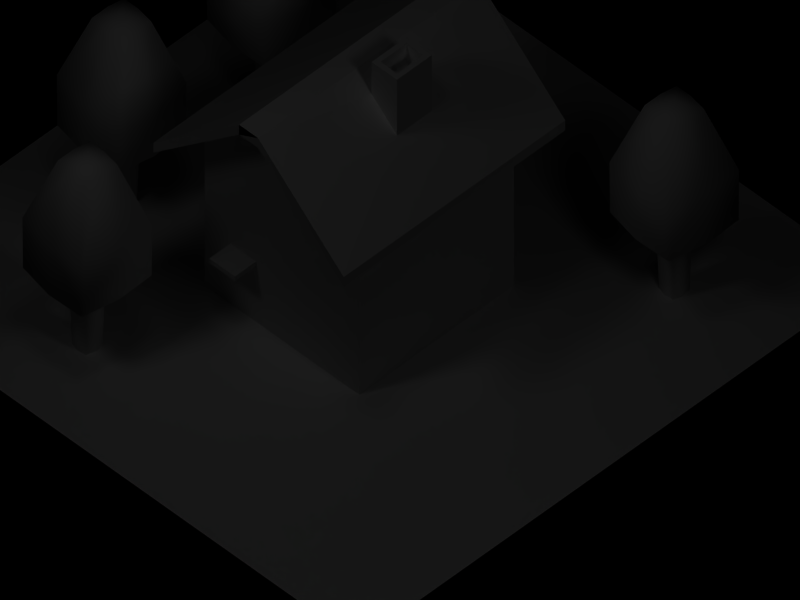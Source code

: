 # Source: residence.blend  (saved by Blender 2.34.0; exported with 4.5.12 LTS)
import bpy
from mathutils import Matrix  # noqa: F401  (used for matrix-valued properties, if any)

bpy.ops.wm.read_factory_settings(use_empty=True)
scene = bpy.context.scene
scene.name = '1'

# ---- collections
col_collection_1 = bpy.data.collections.new('Collection 1'); scene.collection.children.link(col_collection_1)

# ---- materials (node trees are filled in below, after node groups)
mat_tree = bpy.data.materials.new('Tree')
mat_tree.alpha_threshold = 0.0
mat_tree.preview_render_type = 'FLAT'
mat_tree.diffuse_color = (1.0, 1.0, 1.0, 1.0)
mat_tree.roughness = 0.5
mat_tree.specular_intensity = 0.08663
mat_tree.line_color = (0.0, 0.0, 0.0, 1.0)
mat_default = bpy.data.materials.new('default')
mat_default.alpha_threshold = 0.0
mat_default.preview_render_type = 'FLAT'
mat_default.diffuse_color = (1.0, 1.0, 1.0, 1.0)
mat_default.roughness = 0.5
mat_default.specular_intensity = 0.2979
mat_default.line_color = (0.0, 0.0, 0.0, 1.0)

# ---- material node trees

# ---- cameras
cam_camera_001 = bpy.data.cameras.new('Camera.001')
cam_camera_001.type = 'ORTHO'
cam_camera_001.passepartout_alpha = 0.2
cam_camera_001.clip_end = 100.0
cam_camera_001.lens = 35.0
cam_camera_001.ortho_scale = 7.314
cam_camera_001.show_passepartout = False
cam_camera_001.show_safe_areas = True
cam_camera_001.dof.focus_distance = 0.0
cam_camera_001.dof.aperture_fstop = 128.0
cam_camera = bpy.data.cameras.new('Camera')
cam_camera.passepartout_alpha = 0.2
cam_camera.clip_end = 100.0
cam_camera.lens = 35.0
cam_camera.ortho_scale = 7.314
cam_camera.show_passepartout = False
cam_camera.show_safe_areas = True
cam_camera.dof.focus_distance = 0.0
cam_camera.dof.aperture_fstop = 128.0

# ---- lights
light_lamp_006 = bpy.data.lights.new('Lamp.006', 'SPOT')
light_lamp_006.transmission_factor = 0.0
light_lamp_006.energy = 100.0
light_lamp_006.shadow_buffer_clip_start = 0.5
light_lamp_006.shadow_soft_size = 1.0
light_lamp_006.shadow_maximum_resolution = 0.006
light_lamp_006.use_absolute_resolution = True
light_lamp_006.cycles.use_multiple_importance_sampling = False
light_lamp_002 = bpy.data.lights.new('Lamp.002', 'POINT')
light_lamp_002.transmission_factor = 0.0
light_lamp_002.energy = 200.0
light_lamp_002.shadow_buffer_clip_start = 0.5
light_lamp_002.shadow_soft_size = 1.0
light_lamp_002.shadow_maximum_resolution = 0.006
light_lamp_002.use_absolute_resolution = True
light_lamp_002.cycles.use_multiple_importance_sampling = False
light_lamp_001 = bpy.data.lights.new('Lamp.001', 'POINT')
light_lamp_001.transmission_factor = 0.0
light_lamp_001.energy = 200.0
light_lamp_001.shadow_buffer_clip_start = 0.5
light_lamp_001.shadow_soft_size = 1.0
light_lamp_001.shadow_maximum_resolution = 0.006
light_lamp_001.use_absolute_resolution = True
light_lamp_001.cycles.use_multiple_importance_sampling = False
light_lamp = bpy.data.lights.new('Lamp', 'POINT')
light_lamp.transmission_factor = 0.0
light_lamp.energy = 100.0
light_lamp.shadow_buffer_clip_start = 0.5
light_lamp.shadow_soft_size = 1.0
light_lamp.shadow_maximum_resolution = 0.006
light_lamp.use_absolute_resolution = True
light_lamp.cycles.use_multiple_importance_sampling = False

# ---- meshes
me_cube_006 = bpy.data.meshes.new('Cube.006')
me_cube_006.from_pydata([(0.1491, 0.1242, -1.088), (0.1491, -0.1242, -1.088), (-0.09937, -0.1242, -1.088), (-0.09937, 0.1242, -1.088), (0.1785, 0.1536, 0.03149), (0.1785, -0.1536, 0.03149), (-0.1287, -0.1536, 0.03149), (-0.1287, 0.1536, 0.03149), (0.02487, 0.1604, -0.02208), (-0.1355, -4.796e-08, -0.02208), (0.02487, -0.1604, -0.02208), (0.1853, -1.604e-07, -0.02208), (0.1736, -1.039e-07, -1.141), (0.02487, -0.1487, -1.141), (-0.1238, -4.276e-08, -1.141), (0.02487, 0.1487, -1.141), (0.6252, -3.37e-07, 0.2655), (0.02487, -0.6004, 0.2655), (-0.5755, 9.588e-08, 0.2655), (0.02487, 0.6004, 0.2655), (-0.5166, 0.5415, 0.2695), (-0.5166, -0.5415, 0.2695), (0.5663, -0.5415, 0.2695), (0.5663, 0.5415, 0.2695), (0.5708, 0.5459, 1.107), (0.5708, -0.5459, 1.107), (-0.521, -0.5459, 1.107), (-0.521, 0.5459, 1.107), (0.02487, 0.605, 1.103), (-0.5801, 9.678e-08, 1.103), (0.02487, -0.605, 1.103), (0.6299, -3.407e-07, 1.103), (0.02487, -1.159e-07, 2.196), (0.2802, -2.066e-07, 2.123), (0.02487, -0.2553, 2.123), (-0.2304, -1.284e-08, 2.123), (0.02487, 0.2553, 2.123), (-0.2242, 0.2491, 2.102), (-0.2242, -0.2491, 2.102), (0.274, -0.2491, 2.102), (0.274, 0.2491, 2.102)], [], [(0, 4, 11), (1, 5, 10), (2, 6, 9), (3, 7, 8), (4, 0, 8), (8, 0, 15), (9, 7, 3), (9, 3, 14), (10, 6, 2), (10, 2, 13), (11, 5, 1), (11, 1, 12), (12, 0, 11), (13, 1, 10), (14, 2, 9), (15, 3, 8), (11, 4, 23, 16), (5, 11, 16, 22), (10, 5, 22, 17), (6, 10, 17, 21), (9, 6, 21, 18), (7, 9, 18, 20), (8, 7, 20, 19), (4, 8, 19, 23), (23, 19, 28, 24), (19, 20, 27, 28), (20, 18, 29, 27), (18, 21, 26, 29), (21, 17, 30, 26), (17, 22, 25, 30), (22, 16, 31, 25), (16, 23, 24, 31), (31, 24, 40, 33), (25, 31, 33, 39), (30, 25, 39, 34), (26, 30, 34, 38), (29, 26, 38, 35), (27, 29, 35, 37), (28, 27, 37, 36), (24, 28, 36, 40), (40, 36, 32, 33), (37, 35, 32, 36), (38, 34, 32, 35), (39, 33, 32, 34)])
me_cube_006.polygons.foreach_set('use_smooth', [True] * 44)
_uv = me_cube_006.uv_layers.new(name='UVMap')
_uv.uv.foreach_set('vector', [0.7266, 0.1406, 0.7266, 0.8281, 0.6172, 0.8516, 0.5078, 0.1406, 0.5078, 0.8281, 0.3984, 0.8516, 0.2891, 0.1406, 0.2891, 0.8281, 0.1797, 0.8516, 0.9453, 0.1406, 0.9453, 0.8281, 0.8359, 0.8516, 0.7266, 0.8281, 0.7266, 0.1406, 0.8359, 0.8516, 0.8359, 0.8516, 0.7266, 0.1406, 0.8359, 0.1172, 0.1797, 0.8516, 0.07031, 0.8281, 0.07031, 0.1406, 0.1797, 0.8516, 0.07031, 0.1406, 0.1797, 0.1172, 0.3984, 0.8516, 0.2891, 0.8281, 0.2891, 0.1406, 0.3984, 0.8516, 0.2891, 0.1406, 0.3984, 0.1172, 0.6172, 0.8516, 0.5078, 0.8281, 0.5078, 0.1406, 0.6172, 0.8516, 0.5078, 0.1406, 0.6172, 0.1172, 0.6172, 0.1172, 0.7266, 0.1406, 0.6172, 0.8516, 0.3984, 0.1172, 0.5078, 0.1406, 0.3984, 0.8516, 0.1797, 0.1172, 0.2891, 0.1406, 0.1797, 0.8516, 0.8359, 0.1172, 0.9453, 0.1406, 0.8359, 0.8516, -0.5781, -0.9414, 0.6328, -0.9102, 0.4023, -0.3906, -0.05078, -0.5039, -0.707, -0.8047, -0.5781, -0.9414, -0.05078, -0.5039, -0.4531, -0.3047, -1.027, -0.7734, -0.707, -0.8047, -0.4531, -0.3047, -0.8359, -0.3242, -1.211, -0.6797, -1.027, -0.7734, -0.8359, -0.3242, -1.164, -0.1484, 1.613, -0.7383, 1.828, -0.6797, 1.875, -0.1484, 1.543, -0.2695, 1.355, -0.7305, 1.613, -0.7383, 1.543, -0.2695, 1.195, -0.2188, 1.207, -0.8516, 1.355, -0.7305, 1.195, -0.2188, 0.8438, -0.4297, 0.6328, -0.9102, 1.207, -0.8516, 0.8438, -0.4297, 0.4023, -0.3906, 0.4023, -0.3906, 0.8438, -0.4297, 0.7539, 0.4922, 0.375, 0.4258, 0.8438, -0.4297, 1.195, -0.2188, 1.133, 0.5898, 0.7539, 0.4922, 1.195, -0.2188, 1.543, -0.2695, 1.512, 0.6641, 1.133, 0.5898, 1.543, -0.2695, 1.875, -0.1484, 1.898, 0.668, 1.512, 0.6641, -1.164, -0.1484, -0.8359, -0.3242, -0.7617, 0.6016, -1.145, 0.668, -0.8359, -0.3242, -0.4531, -0.3047, -0.3867, 0.5, -0.7617, 0.6016, -0.4531, -0.3047, -0.05078, -0.5039, -0.007812, 0.4297, -0.3867, 0.5, -0.05078, -0.5039, 0.4023, -0.3906, 0.375, 0.4258, -0.007812, 0.4297, -0.007812, 0.4297, 0.375, 0.4258, 0.3281, 1.594, 0.06641, 1.688, -0.3867, 0.5, -0.007812, 0.4297, 0.06641, 1.688, -0.2383, 1.656, -0.7617, 0.6016, -0.3867, 0.5, -0.2383, 1.656, -0.4922, 1.828, -1.145, 0.668, -0.7617, 0.6016, -0.4922, 1.828, -1.043, 1.836, 1.512, 0.6641, 1.898, 0.668, 1.996, 1.836, 1.309, 1.914, 1.133, 0.5898, 1.512, 0.6641, 1.309, 1.914, 0.9453, 1.738, 0.7539, 0.4922, 1.133, 0.5898, 0.9453, 1.738, 0.5703, 1.73, 0.375, 0.4258, 0.7539, 0.4922, 0.5703, 1.73, 0.3281, 1.594, 0.3281, 1.594, 0.5703, 1.73, 0.2031, 1.914, 0.06641, 1.688, 0.9453, 1.738, 1.309, 1.914, 0.2031, 1.914, 0.5703, 1.73, 1.996, 1.836, 2.547, 1.828, 0.2031, 1.914, 1.309, 1.914, -0.2383, 1.656, 0.06641, 1.688, 0.2031, 1.914, -0.4922, 1.828])
_ca = me_cube_006.color_attributes.new('Col', 'BYTE_COLOR', 'CORNER')
_ca.data.foreach_set('color', [1.0, 1.0, 1.0, 1.0, 1.0, 1.0, 1.0, 1.0, 1.0, 1.0, 1.0, 1.0, 1.0, 1.0, 1.0, 1.0, 1.0, 1.0, 1.0, 1.0, 1.0, 1.0, 1.0, 1.0, 1.0, 1.0, 1.0, 1.0, 1.0, 1.0, 1.0, 1.0, 1.0, 1.0, 1.0, 1.0, 1.0, 1.0, 1.0, 1.0, 1.0, 1.0, 1.0, 1.0, 1.0, 1.0, 1.0, 1.0, 1.0, 1.0, 1.0, 1.0, 1.0, 1.0, 1.0, 1.0, 1.0, 1.0, 1.0, 1.0, 1.0, 1.0, 1.0, 1.0, 1.0, 1.0, 1.0, 1.0, 1.0, 1.0, 1.0, 1.0, 1.0, 1.0, 1.0, 1.0, 1.0, 1.0, 1.0, 1.0, 1.0, 1.0, 1.0, 1.0, 1.0, 1.0, 1.0, 1.0, 1.0, 1.0, 1.0, 1.0, 1.0, 1.0, 1.0, 1.0, 1.0, 1.0, 1.0, 1.0, 1.0, 1.0, 1.0, 1.0, 1.0, 1.0, 1.0, 1.0, 1.0, 1.0, 1.0, 1.0, 1.0, 1.0, 1.0, 1.0, 1.0, 1.0, 1.0, 1.0, 1.0, 1.0, 1.0, 1.0, 1.0, 1.0, 1.0, 1.0, 1.0, 1.0, 1.0, 1.0, 1.0, 1.0, 1.0, 1.0, 1.0, 1.0, 1.0, 1.0, 1.0, 1.0, 1.0, 1.0, 1.0, 1.0, 1.0, 1.0, 1.0, 1.0, 1.0, 1.0, 1.0, 1.0, 1.0, 1.0, 1.0, 1.0, 1.0, 1.0, 1.0, 1.0, 1.0, 1.0, 1.0, 1.0, 1.0, 1.0, 1.0, 1.0, 1.0, 1.0, 1.0, 1.0, 1.0, 1.0, 1.0, 1.0, 1.0, 1.0, 1.0, 1.0, 1.0, 1.0, 1.0, 1.0, 1.0, 1.0, 1.0, 1.0, 1.0, 1.0, 1.0, 1.0, 1.0, 1.0, 1.0, 1.0, 1.0, 1.0, 1.0, 1.0, 1.0, 1.0, 1.0, 1.0, 1.0, 1.0, 1.0, 1.0, 1.0, 1.0, 1.0, 1.0, 1.0, 1.0, 1.0, 1.0, 1.0, 1.0, 1.0, 1.0, 1.0, 1.0, 1.0, 1.0, 1.0, 1.0, 1.0, 1.0, 1.0, 1.0, 1.0, 1.0, 1.0, 1.0, 1.0, 1.0, 1.0, 1.0, 1.0, 1.0, 1.0, 1.0, 1.0, 1.0, 1.0, 1.0, 1.0, 1.0, 1.0, 1.0, 1.0, 1.0, 1.0, 1.0, 1.0, 1.0, 1.0, 1.0, 1.0, 1.0, 1.0, 1.0, 1.0, 1.0, 1.0, 1.0, 1.0, 1.0, 1.0, 1.0, 1.0, 1.0, 1.0, 1.0, 1.0, 1.0, 1.0, 1.0, 1.0, 1.0, 1.0, 1.0, 1.0, 1.0, 1.0, 1.0, 1.0, 1.0, 1.0, 1.0, 1.0, 1.0, 1.0, 1.0, 1.0, 1.0, 1.0, 1.0, 1.0, 1.0, 1.0, 1.0, 1.0, 1.0, 1.0, 1.0, 1.0, 1.0, 1.0, 1.0, 1.0, 1.0, 1.0, 1.0, 1.0, 1.0, 1.0, 1.0, 1.0, 1.0, 1.0, 1.0, 1.0, 1.0, 1.0, 1.0, 1.0, 1.0, 1.0, 1.0, 1.0, 1.0, 1.0, 1.0, 1.0, 1.0, 1.0, 1.0, 1.0, 1.0, 1.0, 1.0, 1.0, 1.0, 1.0, 1.0, 1.0, 1.0, 1.0, 1.0, 1.0, 1.0, 1.0, 1.0, 1.0, 1.0, 1.0, 1.0, 1.0, 1.0, 1.0, 1.0, 1.0, 1.0, 1.0, 1.0, 1.0, 1.0, 1.0, 1.0, 1.0, 1.0, 1.0, 1.0, 1.0, 1.0, 1.0, 1.0, 1.0, 1.0, 1.0, 1.0, 1.0, 1.0, 1.0, 1.0, 1.0, 1.0, 1.0, 1.0, 1.0, 1.0, 1.0, 1.0, 1.0, 1.0, 1.0, 1.0, 1.0, 1.0, 1.0, 1.0, 1.0, 1.0, 1.0, 1.0, 1.0, 1.0, 1.0, 1.0, 1.0, 1.0, 1.0, 1.0, 1.0, 1.0, 1.0, 1.0, 1.0, 1.0, 1.0, 1.0, 1.0, 1.0, 1.0, 1.0, 1.0, 1.0, 1.0, 1.0, 1.0, 1.0, 1.0, 1.0, 1.0, 1.0, 1.0, 1.0, 1.0, 1.0, 1.0, 1.0, 1.0, 1.0, 1.0, 1.0, 1.0, 1.0, 1.0, 1.0, 1.0, 1.0, 1.0, 1.0, 1.0, 1.0, 1.0, 1.0, 1.0, 1.0, 1.0, 1.0, 1.0, 1.0, 1.0, 1.0, 1.0, 1.0, 1.0, 1.0, 1.0, 1.0, 1.0, 1.0, 1.0, 1.0, 1.0, 1.0, 1.0, 1.0, 1.0, 1.0, 1.0, 1.0, 1.0, 1.0, 1.0, 1.0, 1.0, 1.0, 1.0, 1.0, 1.0, 1.0, 1.0, 1.0, 1.0, 1.0, 1.0, 1.0, 1.0, 1.0, 1.0, 1.0, 1.0, 1.0, 1.0, 1.0, 1.0, 1.0, 1.0, 1.0, 1.0, 1.0, 1.0, 1.0, 1.0, 1.0, 1.0, 1.0, 1.0, 1.0, 1.0, 1.0, 1.0, 1.0, 1.0, 1.0, 1.0, 1.0, 1.0, 1.0, 1.0, 1.0, 1.0, 1.0, 1.0, 1.0, 1.0, 1.0, 1.0, 1.0, 1.0, 1.0, 1.0, 1.0, 1.0, 1.0, 1.0, 1.0, 1.0, 1.0, 1.0, 1.0, 1.0, 1.0, 1.0, 1.0, 1.0, 1.0, 1.0, 1.0, 1.0, 1.0, 1.0, 1.0, 1.0, 1.0, 1.0, 1.0, 1.0, 1.0, 1.0, 1.0, 1.0, 1.0, 1.0, 1.0, 1.0, 1.0, 1.0, 1.0, 1.0, 1.0, 1.0, 1.0, 1.0, 1.0, 1.0, 1.0, 1.0, 1.0, 1.0, 1.0, 1.0, 1.0, 1.0, 1.0, 1.0, 1.0, 1.0, 1.0, 1.0, 1.0, 1.0, 1.0, 1.0, 1.0, 1.0, 1.0, 1.0, 1.0, 1.0, 1.0, 1.0, 1.0, 1.0, 1.0, 1.0, 1.0, 1.0, 1.0, 1.0, 1.0, 1.0, 1.0, 1.0, 1.0, 1.0, 1.0, 1.0, 1.0, 1.0, 1.0, 1.0, 1.0, 1.0, 1.0])
me_cube_006.materials.append(mat_tree)
me_cube_006.use_remesh_preserve_volume = False
me_cube_006.use_remesh_preserve_attributes = False
me_cube_006.use_mirror_vertex_groups = False
me_cube_006.update()
me_cube_005 = bpy.data.meshes.new('Cube.005')
me_cube_005.from_pydata([(0.1491, 0.1242, -1.088), (0.1491, -0.1242, -1.088), (-0.09937, -0.1242, -1.088), (-0.09937, 0.1242, -1.088), (0.1785, 0.1536, 0.03149), (0.1785, -0.1536, 0.03149), (-0.1287, -0.1536, 0.03149), (-0.1287, 0.1536, 0.03149), (0.02487, 0.1604, -0.02208), (-0.1355, -4.796e-08, -0.02208), (0.02487, -0.1604, -0.02208), (0.1853, -1.604e-07, -0.02208), (0.1736, -1.039e-07, -1.141), (0.02487, -0.1487, -1.141), (-0.1238, -4.276e-08, -1.141), (0.02487, 0.1487, -1.141), (0.6252, -3.37e-07, 0.2655), (0.02487, -0.6004, 0.2655), (-0.5755, 9.588e-08, 0.2655), (0.02487, 0.6004, 0.2655), (-0.5166, 0.5415, 0.2695), (-0.5166, -0.5415, 0.2695), (0.5663, -0.5415, 0.2695), (0.5663, 0.5415, 0.2695), (0.5708, 0.5459, 1.107), (0.5708, -0.5459, 1.107), (-0.521, -0.5459, 1.107), (-0.521, 0.5459, 1.107), (0.02487, 0.605, 1.103), (-0.5801, 9.678e-08, 1.103), (0.02487, -0.605, 1.103), (0.6299, -3.407e-07, 1.103), (0.02487, -1.159e-07, 2.196), (0.2802, -2.066e-07, 2.123), (0.02487, -0.2553, 2.123), (-0.2304, -1.284e-08, 2.123), (0.02487, 0.2553, 2.123), (-0.2242, 0.2491, 2.102), (-0.2242, -0.2491, 2.102), (0.274, -0.2491, 2.102), (0.274, 0.2491, 2.102)], [], [(0, 4, 11), (1, 5, 10), (2, 6, 9), (3, 7, 8), (4, 0, 8), (8, 0, 15), (9, 7, 3), (9, 3, 14), (10, 6, 2), (10, 2, 13), (11, 5, 1), (11, 1, 12), (12, 0, 11), (13, 1, 10), (14, 2, 9), (15, 3, 8), (11, 4, 23, 16), (5, 11, 16, 22), (10, 5, 22, 17), (6, 10, 17, 21), (9, 6, 21, 18), (7, 9, 18, 20), (8, 7, 20, 19), (4, 8, 19, 23), (23, 19, 28, 24), (19, 20, 27, 28), (20, 18, 29, 27), (18, 21, 26, 29), (21, 17, 30, 26), (17, 22, 25, 30), (22, 16, 31, 25), (16, 23, 24, 31), (31, 24, 40, 33), (25, 31, 33, 39), (30, 25, 39, 34), (26, 30, 34, 38), (29, 26, 38, 35), (27, 29, 35, 37), (28, 27, 37, 36), (24, 28, 36, 40), (40, 36, 32, 33), (37, 35, 32, 36), (38, 34, 32, 35), (39, 33, 32, 34)])
me_cube_005.polygons.foreach_set('use_smooth', [True] * 44)
_uv = me_cube_005.uv_layers.new(name='UVMap')
_uv.uv.foreach_set('vector', [0.7266, 0.1406, 0.7266, 0.8281, 0.6172, 0.8516, 0.5078, 0.1406, 0.5078, 0.8281, 0.3984, 0.8516, 0.2891, 0.1406, 0.2891, 0.8281, 0.1797, 0.8516, 0.9453, 0.1406, 0.9453, 0.8281, 0.8359, 0.8516, 0.7266, 0.8281, 0.7266, 0.1406, 0.8359, 0.8516, 0.8359, 0.8516, 0.7266, 0.1406, 0.8359, 0.1172, 0.1797, 0.8516, 0.07031, 0.8281, 0.07031, 0.1406, 0.1797, 0.8516, 0.07031, 0.1406, 0.1797, 0.1172, 0.3984, 0.8516, 0.2891, 0.8281, 0.2891, 0.1406, 0.3984, 0.8516, 0.2891, 0.1406, 0.3984, 0.1172, 0.6172, 0.8516, 0.5078, 0.8281, 0.5078, 0.1406, 0.6172, 0.8516, 0.5078, 0.1406, 0.6172, 0.1172, 0.6172, 0.1172, 0.7266, 0.1406, 0.6172, 0.8516, 0.3984, 0.1172, 0.5078, 0.1406, 0.3984, 0.8516, 0.1797, 0.1172, 0.2891, 0.1406, 0.1797, 0.8516, 0.8359, 0.1172, 0.9453, 0.1406, 0.8359, 0.8516, -0.5781, -0.9414, 0.6328, -0.9102, 0.4023, -0.3906, -0.05078, -0.5039, -0.707, -0.8047, -0.5781, -0.9414, -0.05078, -0.5039, -0.4531, -0.3047, -1.027, -0.7734, -0.707, -0.8047, -0.4531, -0.3047, -0.8359, -0.3242, -1.211, -0.6797, -1.027, -0.7734, -0.8359, -0.3242, -1.164, -0.1484, 1.613, -0.7383, 1.828, -0.6797, 1.875, -0.1484, 1.543, -0.2695, 1.355, -0.7305, 1.613, -0.7383, 1.543, -0.2695, 1.195, -0.2188, 1.207, -0.8516, 1.355, -0.7305, 1.195, -0.2188, 0.8438, -0.4297, 0.6328, -0.9102, 1.207, -0.8516, 0.8438, -0.4297, 0.4023, -0.3906, 0.4023, -0.3906, 0.8438, -0.4297, 0.7539, 0.4922, 0.375, 0.4258, 0.8438, -0.4297, 1.195, -0.2188, 1.133, 0.5898, 0.7539, 0.4922, 1.195, -0.2188, 1.543, -0.2695, 1.512, 0.6641, 1.133, 0.5898, 1.543, -0.2695, 1.875, -0.1484, 1.898, 0.668, 1.512, 0.6641, -1.164, -0.1484, -0.8359, -0.3242, -0.7617, 0.6016, -1.145, 0.668, -0.8359, -0.3242, -0.4531, -0.3047, -0.3867, 0.5, -0.7617, 0.6016, -0.4531, -0.3047, -0.05078, -0.5039, -0.007812, 0.4297, -0.3867, 0.5, -0.05078, -0.5039, 0.4023, -0.3906, 0.375, 0.4258, -0.007812, 0.4297, -0.007812, 0.4297, 0.375, 0.4258, 0.3281, 1.594, 0.06641, 1.688, -0.3867, 0.5, -0.007812, 0.4297, 0.06641, 1.688, -0.2383, 1.656, -0.7617, 0.6016, -0.3867, 0.5, -0.2383, 1.656, -0.4922, 1.828, -1.145, 0.668, -0.7617, 0.6016, -0.4922, 1.828, -1.043, 1.836, 1.512, 0.6641, 1.898, 0.668, 1.996, 1.836, 1.309, 1.914, 1.133, 0.5898, 1.512, 0.6641, 1.309, 1.914, 0.9453, 1.738, 0.7539, 0.4922, 1.133, 0.5898, 0.9453, 1.738, 0.5703, 1.73, 0.375, 0.4258, 0.7539, 0.4922, 0.5703, 1.73, 0.3281, 1.594, 0.3281, 1.594, 0.5703, 1.73, 0.2031, 1.914, 0.06641, 1.688, 0.9453, 1.738, 1.309, 1.914, 0.2031, 1.914, 0.5703, 1.73, 1.996, 1.836, 2.547, 1.828, 0.2031, 1.914, 1.309, 1.914, -0.2383, 1.656, 0.06641, 1.688, 0.2031, 1.914, -0.4922, 1.828])
_ca = me_cube_005.color_attributes.new('Col', 'BYTE_COLOR', 'CORNER')
_ca.data.foreach_set('color', [1.0, 1.0, 1.0, 1.0, 1.0, 1.0, 1.0, 1.0, 1.0, 1.0, 1.0, 1.0, 1.0, 1.0, 1.0, 1.0, 1.0, 1.0, 1.0, 1.0, 1.0, 1.0, 1.0, 1.0, 1.0, 1.0, 1.0, 1.0, 1.0, 1.0, 1.0, 1.0, 1.0, 1.0, 1.0, 1.0, 1.0, 1.0, 1.0, 1.0, 1.0, 1.0, 1.0, 1.0, 1.0, 1.0, 1.0, 1.0, 1.0, 1.0, 1.0, 1.0, 1.0, 1.0, 1.0, 1.0, 1.0, 1.0, 1.0, 1.0, 1.0, 1.0, 1.0, 1.0, 1.0, 1.0, 1.0, 1.0, 1.0, 1.0, 1.0, 1.0, 1.0, 1.0, 1.0, 1.0, 1.0, 1.0, 1.0, 1.0, 1.0, 1.0, 1.0, 1.0, 1.0, 1.0, 1.0, 1.0, 1.0, 1.0, 1.0, 1.0, 1.0, 1.0, 1.0, 1.0, 1.0, 1.0, 1.0, 1.0, 1.0, 1.0, 1.0, 1.0, 1.0, 1.0, 1.0, 1.0, 1.0, 1.0, 1.0, 1.0, 1.0, 1.0, 1.0, 1.0, 1.0, 1.0, 1.0, 1.0, 1.0, 1.0, 1.0, 1.0, 1.0, 1.0, 1.0, 1.0, 1.0, 1.0, 1.0, 1.0, 1.0, 1.0, 1.0, 1.0, 1.0, 1.0, 1.0, 1.0, 1.0, 1.0, 1.0, 1.0, 1.0, 1.0, 1.0, 1.0, 1.0, 1.0, 1.0, 1.0, 1.0, 1.0, 1.0, 1.0, 1.0, 1.0, 1.0, 1.0, 1.0, 1.0, 1.0, 1.0, 1.0, 1.0, 1.0, 1.0, 1.0, 1.0, 1.0, 1.0, 1.0, 1.0, 1.0, 1.0, 1.0, 1.0, 1.0, 1.0, 1.0, 1.0, 1.0, 1.0, 1.0, 1.0, 1.0, 1.0, 1.0, 1.0, 1.0, 1.0, 1.0, 1.0, 1.0, 1.0, 1.0, 1.0, 1.0, 1.0, 1.0, 1.0, 1.0, 1.0, 1.0, 1.0, 1.0, 1.0, 1.0, 1.0, 1.0, 1.0, 1.0, 1.0, 1.0, 1.0, 1.0, 1.0, 1.0, 1.0, 1.0, 1.0, 1.0, 1.0, 1.0, 1.0, 1.0, 1.0, 1.0, 1.0, 1.0, 1.0, 1.0, 1.0, 1.0, 1.0, 1.0, 1.0, 1.0, 1.0, 1.0, 1.0, 1.0, 1.0, 1.0, 1.0, 1.0, 1.0, 1.0, 1.0, 1.0, 1.0, 1.0, 1.0, 1.0, 1.0, 1.0, 1.0, 1.0, 1.0, 1.0, 1.0, 1.0, 1.0, 1.0, 1.0, 1.0, 1.0, 1.0, 1.0, 1.0, 1.0, 1.0, 1.0, 1.0, 1.0, 1.0, 1.0, 1.0, 1.0, 1.0, 1.0, 1.0, 1.0, 1.0, 1.0, 1.0, 1.0, 1.0, 1.0, 1.0, 1.0, 1.0, 1.0, 1.0, 1.0, 1.0, 1.0, 1.0, 1.0, 1.0, 1.0, 1.0, 1.0, 1.0, 1.0, 1.0, 1.0, 1.0, 1.0, 1.0, 1.0, 1.0, 1.0, 1.0, 1.0, 1.0, 1.0, 1.0, 1.0, 1.0, 1.0, 1.0, 1.0, 1.0, 1.0, 1.0, 1.0, 1.0, 1.0, 1.0, 1.0, 1.0, 1.0, 1.0, 1.0, 1.0, 1.0, 1.0, 1.0, 1.0, 1.0, 1.0, 1.0, 1.0, 1.0, 1.0, 1.0, 1.0, 1.0, 1.0, 1.0, 1.0, 1.0, 1.0, 1.0, 1.0, 1.0, 1.0, 1.0, 1.0, 1.0, 1.0, 1.0, 1.0, 1.0, 1.0, 1.0, 1.0, 1.0, 1.0, 1.0, 1.0, 1.0, 1.0, 1.0, 1.0, 1.0, 1.0, 1.0, 1.0, 1.0, 1.0, 1.0, 1.0, 1.0, 1.0, 1.0, 1.0, 1.0, 1.0, 1.0, 1.0, 1.0, 1.0, 1.0, 1.0, 1.0, 1.0, 1.0, 1.0, 1.0, 1.0, 1.0, 1.0, 1.0, 1.0, 1.0, 1.0, 1.0, 1.0, 1.0, 1.0, 1.0, 1.0, 1.0, 1.0, 1.0, 1.0, 1.0, 1.0, 1.0, 1.0, 1.0, 1.0, 1.0, 1.0, 1.0, 1.0, 1.0, 1.0, 1.0, 1.0, 1.0, 1.0, 1.0, 1.0, 1.0, 1.0, 1.0, 1.0, 1.0, 1.0, 1.0, 1.0, 1.0, 1.0, 1.0, 1.0, 1.0, 1.0, 1.0, 1.0, 1.0, 1.0, 1.0, 1.0, 1.0, 1.0, 1.0, 1.0, 1.0, 1.0, 1.0, 1.0, 1.0, 1.0, 1.0, 1.0, 1.0, 1.0, 1.0, 1.0, 1.0, 1.0, 1.0, 1.0, 1.0, 1.0, 1.0, 1.0, 1.0, 1.0, 1.0, 1.0, 1.0, 1.0, 1.0, 1.0, 1.0, 1.0, 1.0, 1.0, 1.0, 1.0, 1.0, 1.0, 1.0, 1.0, 1.0, 1.0, 1.0, 1.0, 1.0, 1.0, 1.0, 1.0, 1.0, 1.0, 1.0, 1.0, 1.0, 1.0, 1.0, 1.0, 1.0, 1.0, 1.0, 1.0, 1.0, 1.0, 1.0, 1.0, 1.0, 1.0, 1.0, 1.0, 1.0, 1.0, 1.0, 1.0, 1.0, 1.0, 1.0, 1.0, 1.0, 1.0, 1.0, 1.0, 1.0, 1.0, 1.0, 1.0, 1.0, 1.0, 1.0, 1.0, 1.0, 1.0, 1.0, 1.0, 1.0, 1.0, 1.0, 1.0, 1.0, 1.0, 1.0, 1.0, 1.0, 1.0, 1.0, 1.0, 1.0, 1.0, 1.0, 1.0, 1.0, 1.0, 1.0, 1.0, 1.0, 1.0, 1.0, 1.0, 1.0, 1.0, 1.0, 1.0, 1.0, 1.0, 1.0, 1.0, 1.0, 1.0, 1.0, 1.0, 1.0, 1.0, 1.0, 1.0, 1.0, 1.0, 1.0, 1.0, 1.0, 1.0, 1.0, 1.0, 1.0, 1.0, 1.0, 1.0, 1.0, 1.0, 1.0, 1.0, 1.0, 1.0, 1.0, 1.0, 1.0, 1.0, 1.0, 1.0, 1.0, 1.0, 1.0, 1.0, 1.0, 1.0, 1.0, 1.0, 1.0, 1.0, 1.0, 1.0, 1.0, 1.0, 1.0, 1.0, 1.0, 1.0, 1.0, 1.0, 1.0, 1.0, 1.0, 1.0, 1.0])
me_cube_005.materials.append(mat_tree)
me_cube_005.use_remesh_preserve_volume = False
me_cube_005.use_remesh_preserve_attributes = False
me_cube_005.use_mirror_vertex_groups = False
me_cube_005.update()
me_cube_004 = bpy.data.meshes.new('Cube.004')
me_cube_004.from_pydata([(0.1491, 0.1242, -1.088), (0.1491, -0.1242, -1.088), (-0.09937, -0.1242, -1.088), (-0.09937, 0.1242, -1.088), (0.1785, 0.1536, 0.03149), (0.1785, -0.1536, 0.03149), (-0.1287, -0.1536, 0.03149), (-0.1287, 0.1536, 0.03149), (0.02487, 0.1604, -0.02208), (-0.1355, -4.796e-08, -0.02208), (0.02487, -0.1604, -0.02208), (0.1853, -1.604e-07, -0.02208), (0.1736, -1.039e-07, -1.141), (0.02487, -0.1487, -1.141), (-0.1238, -4.276e-08, -1.141), (0.02487, 0.1487, -1.141), (0.6252, -3.37e-07, 0.2655), (0.02487, -0.6004, 0.2655), (-0.5755, 9.588e-08, 0.2655), (0.02487, 0.6004, 0.2655), (-0.5166, 0.5415, 0.2695), (-0.5166, -0.5415, 0.2695), (0.5663, -0.5415, 0.2695), (0.5663, 0.5415, 0.2695), (0.5708, 0.5459, 1.107), (0.5708, -0.5459, 1.107), (-0.521, -0.5459, 1.107), (-0.521, 0.5459, 1.107), (0.02487, 0.605, 1.103), (-0.5801, 9.678e-08, 1.103), (0.02487, -0.605, 1.103), (0.6299, -3.407e-07, 1.103), (0.02487, -1.159e-07, 2.196), (0.2802, -2.066e-07, 2.123), (0.02487, -0.2553, 2.123), (-0.2304, -1.284e-08, 2.123), (0.02487, 0.2553, 2.123), (-0.2242, 0.2491, 2.102), (-0.2242, -0.2491, 2.102), (0.274, -0.2491, 2.102), (0.274, 0.2491, 2.102)], [], [(0, 4, 11), (1, 5, 10), (2, 6, 9), (3, 7, 8), (4, 0, 8), (8, 0, 15), (9, 7, 3), (9, 3, 14), (10, 6, 2), (10, 2, 13), (11, 5, 1), (11, 1, 12), (12, 0, 11), (13, 1, 10), (14, 2, 9), (15, 3, 8), (11, 4, 23, 16), (5, 11, 16, 22), (10, 5, 22, 17), (6, 10, 17, 21), (9, 6, 21, 18), (7, 9, 18, 20), (8, 7, 20, 19), (4, 8, 19, 23), (23, 19, 28, 24), (19, 20, 27, 28), (20, 18, 29, 27), (18, 21, 26, 29), (21, 17, 30, 26), (17, 22, 25, 30), (22, 16, 31, 25), (16, 23, 24, 31), (31, 24, 40, 33), (25, 31, 33, 39), (30, 25, 39, 34), (26, 30, 34, 38), (29, 26, 38, 35), (27, 29, 35, 37), (28, 27, 37, 36), (24, 28, 36, 40), (40, 36, 32, 33), (37, 35, 32, 36), (38, 34, 32, 35), (39, 33, 32, 34)])
me_cube_004.polygons.foreach_set('use_smooth', [True] * 44)
_uv = me_cube_004.uv_layers.new(name='UVMap')
_uv.uv.foreach_set('vector', [0.7266, 0.1406, 0.7266, 0.8281, 0.6172, 0.8516, 0.5078, 0.1406, 0.5078, 0.8281, 0.3984, 0.8516, 0.2891, 0.1406, 0.2891, 0.8281, 0.1797, 0.8516, 0.9453, 0.1406, 0.9453, 0.8281, 0.8359, 0.8516, 0.7266, 0.8281, 0.7266, 0.1406, 0.8359, 0.8516, 0.8359, 0.8516, 0.7266, 0.1406, 0.8359, 0.1172, 0.1797, 0.8516, 0.07031, 0.8281, 0.07031, 0.1406, 0.1797, 0.8516, 0.07031, 0.1406, 0.1797, 0.1172, 0.3984, 0.8516, 0.2891, 0.8281, 0.2891, 0.1406, 0.3984, 0.8516, 0.2891, 0.1406, 0.3984, 0.1172, 0.6172, 0.8516, 0.5078, 0.8281, 0.5078, 0.1406, 0.6172, 0.8516, 0.5078, 0.1406, 0.6172, 0.1172, 0.6172, 0.1172, 0.7266, 0.1406, 0.6172, 0.8516, 0.3984, 0.1172, 0.5078, 0.1406, 0.3984, 0.8516, 0.1797, 0.1172, 0.2891, 0.1406, 0.1797, 0.8516, 0.8359, 0.1172, 0.9453, 0.1406, 0.8359, 0.8516, -0.5781, -0.9414, 0.6328, -0.9102, 0.4023, -0.3906, -0.05078, -0.5039, -0.707, -0.8047, -0.5781, -0.9414, -0.05078, -0.5039, -0.4531, -0.3047, -1.027, -0.7734, -0.707, -0.8047, -0.4531, -0.3047, -0.8359, -0.3242, -1.211, -0.6797, -1.027, -0.7734, -0.8359, -0.3242, -1.164, -0.1484, 1.613, -0.7383, 1.828, -0.6797, 1.875, -0.1484, 1.543, -0.2695, 1.355, -0.7305, 1.613, -0.7383, 1.543, -0.2695, 1.195, -0.2188, 1.207, -0.8516, 1.355, -0.7305, 1.195, -0.2188, 0.8438, -0.4297, 0.6328, -0.9102, 1.207, -0.8516, 0.8438, -0.4297, 0.4023, -0.3906, 0.4023, -0.3906, 0.8438, -0.4297, 0.7539, 0.4922, 0.375, 0.4258, 0.8438, -0.4297, 1.195, -0.2188, 1.133, 0.5898, 0.7539, 0.4922, 1.195, -0.2188, 1.543, -0.2695, 1.512, 0.6641, 1.133, 0.5898, 1.543, -0.2695, 1.875, -0.1484, 1.898, 0.668, 1.512, 0.6641, -1.164, -0.1484, -0.8359, -0.3242, -0.7617, 0.6016, -1.145, 0.668, -0.8359, -0.3242, -0.4531, -0.3047, -0.3867, 0.5, -0.7617, 0.6016, -0.4531, -0.3047, -0.05078, -0.5039, -0.007812, 0.4297, -0.3867, 0.5, -0.05078, -0.5039, 0.4023, -0.3906, 0.375, 0.4258, -0.007812, 0.4297, -0.007812, 0.4297, 0.375, 0.4258, 0.3281, 1.594, 0.06641, 1.688, -0.3867, 0.5, -0.007812, 0.4297, 0.06641, 1.688, -0.2383, 1.656, -0.7617, 0.6016, -0.3867, 0.5, -0.2383, 1.656, -0.4922, 1.828, -1.145, 0.668, -0.7617, 0.6016, -0.4922, 1.828, -1.043, 1.836, 1.512, 0.6641, 1.898, 0.668, 1.996, 1.836, 1.309, 1.914, 1.133, 0.5898, 1.512, 0.6641, 1.309, 1.914, 0.9453, 1.738, 0.7539, 0.4922, 1.133, 0.5898, 0.9453, 1.738, 0.5703, 1.73, 0.375, 0.4258, 0.7539, 0.4922, 0.5703, 1.73, 0.3281, 1.594, 0.3281, 1.594, 0.5703, 1.73, 0.2031, 1.914, 0.06641, 1.688, 0.9453, 1.738, 1.309, 1.914, 0.2031, 1.914, 0.5703, 1.73, 1.996, 1.836, 2.547, 1.828, 0.2031, 1.914, 1.309, 1.914, -0.2383, 1.656, 0.06641, 1.688, 0.2031, 1.914, -0.4922, 1.828])
_ca = me_cube_004.color_attributes.new('Col', 'BYTE_COLOR', 'CORNER')
_ca.data.foreach_set('color', [1.0, 1.0, 1.0, 1.0, 1.0, 1.0, 1.0, 1.0, 1.0, 1.0, 1.0, 1.0, 1.0, 1.0, 1.0, 1.0, 1.0, 1.0, 1.0, 1.0, 1.0, 1.0, 1.0, 1.0, 1.0, 1.0, 1.0, 1.0, 1.0, 1.0, 1.0, 1.0, 1.0, 1.0, 1.0, 1.0, 1.0, 1.0, 1.0, 1.0, 1.0, 1.0, 1.0, 1.0, 1.0, 1.0, 1.0, 1.0, 1.0, 1.0, 1.0, 1.0, 1.0, 1.0, 1.0, 1.0, 1.0, 1.0, 1.0, 1.0, 1.0, 1.0, 1.0, 1.0, 1.0, 1.0, 1.0, 1.0, 1.0, 1.0, 1.0, 1.0, 1.0, 1.0, 1.0, 1.0, 1.0, 1.0, 1.0, 1.0, 1.0, 1.0, 1.0, 1.0, 1.0, 1.0, 1.0, 1.0, 1.0, 1.0, 1.0, 1.0, 1.0, 1.0, 1.0, 1.0, 1.0, 1.0, 1.0, 1.0, 1.0, 1.0, 1.0, 1.0, 1.0, 1.0, 1.0, 1.0, 1.0, 1.0, 1.0, 1.0, 1.0, 1.0, 1.0, 1.0, 1.0, 1.0, 1.0, 1.0, 1.0, 1.0, 1.0, 1.0, 1.0, 1.0, 1.0, 1.0, 1.0, 1.0, 1.0, 1.0, 1.0, 1.0, 1.0, 1.0, 1.0, 1.0, 1.0, 1.0, 1.0, 1.0, 1.0, 1.0, 1.0, 1.0, 1.0, 1.0, 1.0, 1.0, 1.0, 1.0, 1.0, 1.0, 1.0, 1.0, 1.0, 1.0, 1.0, 1.0, 1.0, 1.0, 1.0, 1.0, 1.0, 1.0, 1.0, 1.0, 1.0, 1.0, 1.0, 1.0, 1.0, 1.0, 1.0, 1.0, 1.0, 1.0, 1.0, 1.0, 1.0, 1.0, 1.0, 1.0, 1.0, 1.0, 1.0, 1.0, 1.0, 1.0, 1.0, 1.0, 1.0, 1.0, 1.0, 1.0, 1.0, 1.0, 1.0, 1.0, 1.0, 1.0, 1.0, 1.0, 1.0, 1.0, 1.0, 1.0, 1.0, 1.0, 1.0, 1.0, 1.0, 1.0, 1.0, 1.0, 1.0, 1.0, 1.0, 1.0, 1.0, 1.0, 1.0, 1.0, 1.0, 1.0, 1.0, 1.0, 1.0, 1.0, 1.0, 1.0, 1.0, 1.0, 1.0, 1.0, 1.0, 1.0, 1.0, 1.0, 1.0, 1.0, 1.0, 1.0, 1.0, 1.0, 1.0, 1.0, 1.0, 1.0, 1.0, 1.0, 1.0, 1.0, 1.0, 1.0, 1.0, 1.0, 1.0, 1.0, 1.0, 1.0, 1.0, 1.0, 1.0, 1.0, 1.0, 1.0, 1.0, 1.0, 1.0, 1.0, 1.0, 1.0, 1.0, 1.0, 1.0, 1.0, 1.0, 1.0, 1.0, 1.0, 1.0, 1.0, 1.0, 1.0, 1.0, 1.0, 1.0, 1.0, 1.0, 1.0, 1.0, 1.0, 1.0, 1.0, 1.0, 1.0, 1.0, 1.0, 1.0, 1.0, 1.0, 1.0, 1.0, 1.0, 1.0, 1.0, 1.0, 1.0, 1.0, 1.0, 1.0, 1.0, 1.0, 1.0, 1.0, 1.0, 1.0, 1.0, 1.0, 1.0, 1.0, 1.0, 1.0, 1.0, 1.0, 1.0, 1.0, 1.0, 1.0, 1.0, 1.0, 1.0, 1.0, 1.0, 1.0, 1.0, 1.0, 1.0, 1.0, 1.0, 1.0, 1.0, 1.0, 1.0, 1.0, 1.0, 1.0, 1.0, 1.0, 1.0, 1.0, 1.0, 1.0, 1.0, 1.0, 1.0, 1.0, 1.0, 1.0, 1.0, 1.0, 1.0, 1.0, 1.0, 1.0, 1.0, 1.0, 1.0, 1.0, 1.0, 1.0, 1.0, 1.0, 1.0, 1.0, 1.0, 1.0, 1.0, 1.0, 1.0, 1.0, 1.0, 1.0, 1.0, 1.0, 1.0, 1.0, 1.0, 1.0, 1.0, 1.0, 1.0, 1.0, 1.0, 1.0, 1.0, 1.0, 1.0, 1.0, 1.0, 1.0, 1.0, 1.0, 1.0, 1.0, 1.0, 1.0, 1.0, 1.0, 1.0, 1.0, 1.0, 1.0, 1.0, 1.0, 1.0, 1.0, 1.0, 1.0, 1.0, 1.0, 1.0, 1.0, 1.0, 1.0, 1.0, 1.0, 1.0, 1.0, 1.0, 1.0, 1.0, 1.0, 1.0, 1.0, 1.0, 1.0, 1.0, 1.0, 1.0, 1.0, 1.0, 1.0, 1.0, 1.0, 1.0, 1.0, 1.0, 1.0, 1.0, 1.0, 1.0, 1.0, 1.0, 1.0, 1.0, 1.0, 1.0, 1.0, 1.0, 1.0, 1.0, 1.0, 1.0, 1.0, 1.0, 1.0, 1.0, 1.0, 1.0, 1.0, 1.0, 1.0, 1.0, 1.0, 1.0, 1.0, 1.0, 1.0, 1.0, 1.0, 1.0, 1.0, 1.0, 1.0, 1.0, 1.0, 1.0, 1.0, 1.0, 1.0, 1.0, 1.0, 1.0, 1.0, 1.0, 1.0, 1.0, 1.0, 1.0, 1.0, 1.0, 1.0, 1.0, 1.0, 1.0, 1.0, 1.0, 1.0, 1.0, 1.0, 1.0, 1.0, 1.0, 1.0, 1.0, 1.0, 1.0, 1.0, 1.0, 1.0, 1.0, 1.0, 1.0, 1.0, 1.0, 1.0, 1.0, 1.0, 1.0, 1.0, 1.0, 1.0, 1.0, 1.0, 1.0, 1.0, 1.0, 1.0, 1.0, 1.0, 1.0, 1.0, 1.0, 1.0, 1.0, 1.0, 1.0, 1.0, 1.0, 1.0, 1.0, 1.0, 1.0, 1.0, 1.0, 1.0, 1.0, 1.0, 1.0, 1.0, 1.0, 1.0, 1.0, 1.0, 1.0, 1.0, 1.0, 1.0, 1.0, 1.0, 1.0, 1.0, 1.0, 1.0, 1.0, 1.0, 1.0, 1.0, 1.0, 1.0, 1.0, 1.0, 1.0, 1.0, 1.0, 1.0, 1.0, 1.0, 1.0, 1.0, 1.0, 1.0, 1.0, 1.0, 1.0, 1.0, 1.0, 1.0, 1.0, 1.0, 1.0, 1.0, 1.0, 1.0, 1.0, 1.0, 1.0, 1.0, 1.0, 1.0, 1.0, 1.0, 1.0, 1.0, 1.0, 1.0, 1.0, 1.0, 1.0, 1.0, 1.0, 1.0, 1.0, 1.0, 1.0, 1.0, 1.0, 1.0, 1.0, 1.0, 1.0, 1.0, 1.0, 1.0, 1.0, 1.0, 1.0])
me_cube_004.materials.append(mat_tree)
me_cube_004.use_remesh_preserve_volume = False
me_cube_004.use_remesh_preserve_attributes = False
me_cube_004.use_mirror_vertex_groups = False
me_cube_004.update()
me_cube_001 = bpy.data.meshes.new('Cube.001')
me_cube_001.from_pydata([(0.1491, 0.1242, -1.088), (0.1491, -0.1242, -1.088), (-0.09937, -0.1242, -1.088), (-0.09937, 0.1242, -1.088), (0.1785, 0.1536, 0.03149), (0.1785, -0.1536, 0.03149), (-0.1287, -0.1536, 0.03149), (-0.1287, 0.1536, 0.03149), (0.02487, 0.1604, -0.02208), (-0.1355, -4.796e-08, -0.02208), (0.02487, -0.1604, -0.02208), (0.1853, -1.604e-07, -0.02208), (0.1736, -1.039e-07, -1.141), (0.02487, -0.1487, -1.141), (-0.1238, -4.276e-08, -1.141), (0.02487, 0.1487, -1.141), (0.6252, -3.37e-07, 0.2655), (0.02487, -0.6004, 0.2655), (-0.5755, 9.588e-08, 0.2655), (0.02487, 0.6004, 0.2655), (-0.5166, 0.5415, 0.2695), (-0.5166, -0.5415, 0.2695), (0.5663, -0.5415, 0.2695), (0.5663, 0.5415, 0.2695), (0.5708, 0.5459, 1.107), (0.5708, -0.5459, 1.107), (-0.521, -0.5459, 1.107), (-0.521, 0.5459, 1.107), (0.02487, 0.605, 1.103), (-0.5801, 9.678e-08, 1.103), (0.02487, -0.605, 1.103), (0.6299, -3.407e-07, 1.103), (0.02487, -1.159e-07, 2.196), (0.2802, -2.066e-07, 2.123), (0.02487, -0.2553, 2.123), (-0.2304, -1.284e-08, 2.123), (0.02487, 0.2553, 2.123), (-0.2242, 0.2491, 2.102), (-0.2242, -0.2491, 2.102), (0.274, -0.2491, 2.102), (0.274, 0.2491, 2.102)], [], [(0, 4, 11), (1, 5, 10), (2, 6, 9), (3, 7, 8), (4, 0, 8), (8, 0, 15), (9, 7, 3), (9, 3, 14), (10, 6, 2), (10, 2, 13), (11, 5, 1), (11, 1, 12), (12, 0, 11), (13, 1, 10), (14, 2, 9), (15, 3, 8), (11, 4, 23, 16), (5, 11, 16, 22), (10, 5, 22, 17), (6, 10, 17, 21), (9, 6, 21, 18), (7, 9, 18, 20), (8, 7, 20, 19), (4, 8, 19, 23), (23, 19, 28, 24), (19, 20, 27, 28), (20, 18, 29, 27), (18, 21, 26, 29), (21, 17, 30, 26), (17, 22, 25, 30), (22, 16, 31, 25), (16, 23, 24, 31), (31, 24, 40, 33), (25, 31, 33, 39), (30, 25, 39, 34), (26, 30, 34, 38), (29, 26, 38, 35), (27, 29, 35, 37), (28, 27, 37, 36), (24, 28, 36, 40), (40, 36, 32, 33), (37, 35, 32, 36), (38, 34, 32, 35), (39, 33, 32, 34)])
me_cube_001.polygons.foreach_set('use_smooth', [True] * 44)
_uv = me_cube_001.uv_layers.new(name='UVMap')
_uv.uv.foreach_set('vector', [0.7266, 0.1406, 0.7266, 0.8281, 0.6172, 0.8516, 0.5078, 0.1406, 0.5078, 0.8281, 0.3984, 0.8516, 0.2891, 0.1406, 0.2891, 0.8281, 0.1797, 0.8516, 0.9453, 0.1406, 0.9453, 0.8281, 0.8359, 0.8516, 0.7266, 0.8281, 0.7266, 0.1406, 0.8359, 0.8516, 0.8359, 0.8516, 0.7266, 0.1406, 0.8359, 0.1172, 0.1797, 0.8516, 0.07031, 0.8281, 0.07031, 0.1406, 0.1797, 0.8516, 0.07031, 0.1406, 0.1797, 0.1172, 0.3984, 0.8516, 0.2891, 0.8281, 0.2891, 0.1406, 0.3984, 0.8516, 0.2891, 0.1406, 0.3984, 0.1172, 0.6172, 0.8516, 0.5078, 0.8281, 0.5078, 0.1406, 0.6172, 0.8516, 0.5078, 0.1406, 0.6172, 0.1172, 0.6172, 0.1172, 0.7266, 0.1406, 0.6172, 0.8516, 0.3984, 0.1172, 0.5078, 0.1406, 0.3984, 0.8516, 0.1797, 0.1172, 0.2891, 0.1406, 0.1797, 0.8516, 0.8359, 0.1172, 0.9453, 0.1406, 0.8359, 0.8516, -0.5781, -0.9414, 0.6328, -0.9102, 0.4023, -0.3906, -0.05078, -0.5039, -0.707, -0.8047, -0.5781, -0.9414, -0.05078, -0.5039, -0.4531, -0.3047, -1.027, -0.7734, -0.707, -0.8047, -0.4531, -0.3047, -0.8359, -0.3242, -1.211, -0.6797, -1.027, -0.7734, -0.8359, -0.3242, -1.164, -0.1484, 1.613, -0.7383, 1.828, -0.6797, 1.875, -0.1484, 1.543, -0.2695, 1.355, -0.7305, 1.613, -0.7383, 1.543, -0.2695, 1.195, -0.2188, 1.207, -0.8516, 1.355, -0.7305, 1.195, -0.2188, 0.8438, -0.4297, 0.6328, -0.9102, 1.207, -0.8516, 0.8438, -0.4297, 0.4023, -0.3906, 0.4023, -0.3906, 0.8438, -0.4297, 0.7539, 0.4922, 0.375, 0.4258, 0.8438, -0.4297, 1.195, -0.2188, 1.133, 0.5898, 0.7539, 0.4922, 1.195, -0.2188, 1.543, -0.2695, 1.512, 0.6641, 1.133, 0.5898, 1.543, -0.2695, 1.875, -0.1484, 1.898, 0.668, 1.512, 0.6641, -1.164, -0.1484, -0.8359, -0.3242, -0.7617, 0.6016, -1.145, 0.668, -0.8359, -0.3242, -0.4531, -0.3047, -0.3867, 0.5, -0.7617, 0.6016, -0.4531, -0.3047, -0.05078, -0.5039, -0.007812, 0.4297, -0.3867, 0.5, -0.05078, -0.5039, 0.4023, -0.3906, 0.375, 0.4258, -0.007812, 0.4297, -0.007812, 0.4297, 0.375, 0.4258, 0.3281, 1.594, 0.06641, 1.688, -0.3867, 0.5, -0.007812, 0.4297, 0.06641, 1.688, -0.2383, 1.656, -0.7617, 0.6016, -0.3867, 0.5, -0.2383, 1.656, -0.4922, 1.828, -1.145, 0.668, -0.7617, 0.6016, -0.4922, 1.828, -1.043, 1.836, 1.512, 0.6641, 1.898, 0.668, 1.996, 1.836, 1.309, 1.914, 1.133, 0.5898, 1.512, 0.6641, 1.309, 1.914, 0.9453, 1.738, 0.7539, 0.4922, 1.133, 0.5898, 0.9453, 1.738, 0.5703, 1.73, 0.375, 0.4258, 0.7539, 0.4922, 0.5703, 1.73, 0.3281, 1.594, 0.3281, 1.594, 0.5703, 1.73, 0.2031, 1.914, 0.06641, 1.688, 0.9453, 1.738, 1.309, 1.914, 0.2031, 1.914, 0.5703, 1.73, 1.996, 1.836, 2.547, 1.828, 0.2031, 1.914, 1.309, 1.914, -0.2383, 1.656, 0.06641, 1.688, 0.2031, 1.914, -0.4922, 1.828])
_ca = me_cube_001.color_attributes.new('Col', 'BYTE_COLOR', 'CORNER')
_ca.data.foreach_set('color', [1.0, 1.0, 1.0, 1.0, 1.0, 1.0, 1.0, 1.0, 1.0, 1.0, 1.0, 1.0, 1.0, 1.0, 1.0, 1.0, 1.0, 1.0, 1.0, 1.0, 1.0, 1.0, 1.0, 1.0, 1.0, 1.0, 1.0, 1.0, 1.0, 1.0, 1.0, 1.0, 1.0, 1.0, 1.0, 1.0, 1.0, 1.0, 1.0, 1.0, 1.0, 1.0, 1.0, 1.0, 1.0, 1.0, 1.0, 1.0, 1.0, 1.0, 1.0, 1.0, 1.0, 1.0, 1.0, 1.0, 1.0, 1.0, 1.0, 1.0, 1.0, 1.0, 1.0, 1.0, 1.0, 1.0, 1.0, 1.0, 1.0, 1.0, 1.0, 1.0, 1.0, 1.0, 1.0, 1.0, 1.0, 1.0, 1.0, 1.0, 1.0, 1.0, 1.0, 1.0, 1.0, 1.0, 1.0, 1.0, 1.0, 1.0, 1.0, 1.0, 1.0, 1.0, 1.0, 1.0, 1.0, 1.0, 1.0, 1.0, 1.0, 1.0, 1.0, 1.0, 1.0, 1.0, 1.0, 1.0, 1.0, 1.0, 1.0, 1.0, 1.0, 1.0, 1.0, 1.0, 1.0, 1.0, 1.0, 1.0, 1.0, 1.0, 1.0, 1.0, 1.0, 1.0, 1.0, 1.0, 1.0, 1.0, 1.0, 1.0, 1.0, 1.0, 1.0, 1.0, 1.0, 1.0, 1.0, 1.0, 1.0, 1.0, 1.0, 1.0, 1.0, 1.0, 1.0, 1.0, 1.0, 1.0, 1.0, 1.0, 1.0, 1.0, 1.0, 1.0, 1.0, 1.0, 1.0, 1.0, 1.0, 1.0, 1.0, 1.0, 1.0, 1.0, 1.0, 1.0, 1.0, 1.0, 1.0, 1.0, 1.0, 1.0, 1.0, 1.0, 1.0, 1.0, 1.0, 1.0, 1.0, 1.0, 1.0, 1.0, 1.0, 1.0, 1.0, 1.0, 1.0, 1.0, 1.0, 1.0, 1.0, 1.0, 1.0, 1.0, 1.0, 1.0, 1.0, 1.0, 1.0, 1.0, 1.0, 1.0, 1.0, 1.0, 1.0, 1.0, 1.0, 1.0, 1.0, 1.0, 1.0, 1.0, 1.0, 1.0, 1.0, 1.0, 1.0, 1.0, 1.0, 1.0, 1.0, 1.0, 1.0, 1.0, 1.0, 1.0, 1.0, 1.0, 1.0, 1.0, 1.0, 1.0, 1.0, 1.0, 1.0, 1.0, 1.0, 1.0, 1.0, 1.0, 1.0, 1.0, 1.0, 1.0, 1.0, 1.0, 1.0, 1.0, 1.0, 1.0, 1.0, 1.0, 1.0, 1.0, 1.0, 1.0, 1.0, 1.0, 1.0, 1.0, 1.0, 1.0, 1.0, 1.0, 1.0, 1.0, 1.0, 1.0, 1.0, 1.0, 1.0, 1.0, 1.0, 1.0, 1.0, 1.0, 1.0, 1.0, 1.0, 1.0, 1.0, 1.0, 1.0, 1.0, 1.0, 1.0, 1.0, 1.0, 1.0, 1.0, 1.0, 1.0, 1.0, 1.0, 1.0, 1.0, 1.0, 1.0, 1.0, 1.0, 1.0, 1.0, 1.0, 1.0, 1.0, 1.0, 1.0, 1.0, 1.0, 1.0, 1.0, 1.0, 1.0, 1.0, 1.0, 1.0, 1.0, 1.0, 1.0, 1.0, 1.0, 1.0, 1.0, 1.0, 1.0, 1.0, 1.0, 1.0, 1.0, 1.0, 1.0, 1.0, 1.0, 1.0, 1.0, 1.0, 1.0, 1.0, 1.0, 1.0, 1.0, 1.0, 1.0, 1.0, 1.0, 1.0, 1.0, 1.0, 1.0, 1.0, 1.0, 1.0, 1.0, 1.0, 1.0, 1.0, 1.0, 1.0, 1.0, 1.0, 1.0, 1.0, 1.0, 1.0, 1.0, 1.0, 1.0, 1.0, 1.0, 1.0, 1.0, 1.0, 1.0, 1.0, 1.0, 1.0, 1.0, 1.0, 1.0, 1.0, 1.0, 1.0, 1.0, 1.0, 1.0, 1.0, 1.0, 1.0, 1.0, 1.0, 1.0, 1.0, 1.0, 1.0, 1.0, 1.0, 1.0, 1.0, 1.0, 1.0, 1.0, 1.0, 1.0, 1.0, 1.0, 1.0, 1.0, 1.0, 1.0, 1.0, 1.0, 1.0, 1.0, 1.0, 1.0, 1.0, 1.0, 1.0, 1.0, 1.0, 1.0, 1.0, 1.0, 1.0, 1.0, 1.0, 1.0, 1.0, 1.0, 1.0, 1.0, 1.0, 1.0, 1.0, 1.0, 1.0, 1.0, 1.0, 1.0, 1.0, 1.0, 1.0, 1.0, 1.0, 1.0, 1.0, 1.0, 1.0, 1.0, 1.0, 1.0, 1.0, 1.0, 1.0, 1.0, 1.0, 1.0, 1.0, 1.0, 1.0, 1.0, 1.0, 1.0, 1.0, 1.0, 1.0, 1.0, 1.0, 1.0, 1.0, 1.0, 1.0, 1.0, 1.0, 1.0, 1.0, 1.0, 1.0, 1.0, 1.0, 1.0, 1.0, 1.0, 1.0, 1.0, 1.0, 1.0, 1.0, 1.0, 1.0, 1.0, 1.0, 1.0, 1.0, 1.0, 1.0, 1.0, 1.0, 1.0, 1.0, 1.0, 1.0, 1.0, 1.0, 1.0, 1.0, 1.0, 1.0, 1.0, 1.0, 1.0, 1.0, 1.0, 1.0, 1.0, 1.0, 1.0, 1.0, 1.0, 1.0, 1.0, 1.0, 1.0, 1.0, 1.0, 1.0, 1.0, 1.0, 1.0, 1.0, 1.0, 1.0, 1.0, 1.0, 1.0, 1.0, 1.0, 1.0, 1.0, 1.0, 1.0, 1.0, 1.0, 1.0, 1.0, 1.0, 1.0, 1.0, 1.0, 1.0, 1.0, 1.0, 1.0, 1.0, 1.0, 1.0, 1.0, 1.0, 1.0, 1.0, 1.0, 1.0, 1.0, 1.0, 1.0, 1.0, 1.0, 1.0, 1.0, 1.0, 1.0, 1.0, 1.0, 1.0, 1.0, 1.0, 1.0, 1.0, 1.0, 1.0, 1.0, 1.0, 1.0, 1.0, 1.0, 1.0, 1.0, 1.0, 1.0, 1.0, 1.0, 1.0, 1.0, 1.0, 1.0, 1.0, 1.0, 1.0, 1.0, 1.0, 1.0, 1.0, 1.0, 1.0, 1.0, 1.0, 1.0, 1.0, 1.0, 1.0, 1.0, 1.0, 1.0, 1.0, 1.0, 1.0, 1.0, 1.0, 1.0, 1.0, 1.0, 1.0, 1.0, 1.0, 1.0, 1.0, 1.0, 1.0, 1.0, 1.0, 1.0, 1.0, 1.0, 1.0, 1.0, 1.0, 1.0, 1.0])
me_cube_001.materials.append(mat_tree)
me_cube_001.use_remesh_preserve_volume = False
me_cube_001.use_remesh_preserve_attributes = False
me_cube_001.use_mirror_vertex_groups = False
me_cube_001.update()
me_plane_001 = bpy.data.meshes.new('Plane.001')
me_plane_001.from_pydata([(5.732, 5.732, 0.0), (5.732, -5.732, 0.0), (-5.732, -5.732, 0.0), (-5.732, 5.732, 0.0)], [], [(0, 3, 2, 1)])
_uv = me_plane_001.uv_layers.new(name='UVMap')
_uv.uv.foreach_set('vector', [0.0, 1.0, 0.0, 0.0, 1.0, 0.0, 1.0, 1.0])
_ca = me_plane_001.color_attributes.new('Col', 'BYTE_COLOR', 'CORNER')
_ca.data.foreach_set('color', [1.0, 1.0, 1.0, 1.0, 1.0, 1.0, 1.0, 1.0, 1.0, 1.0, 1.0, 1.0, 1.0, 1.0, 1.0, 1.0])
me_plane_001.materials.append(mat_tree)
me_plane_001.use_remesh_preserve_volume = False
me_plane_001.use_remesh_preserve_attributes = False
me_plane_001.use_mirror_vertex_groups = False
me_plane_001.update()
me_home = bpy.data.meshes.new('home')
me_home.from_pydata([(-1.0, -1.0, 1.0), (-1.0, 1.0, 1.0), (1.0, 1.0, 1.0), (1.0, -1.0, 1.0), (-1.0, -1.0, -1.0), (-1.0, 1.0, -1.0), (1.0, 1.0, -1.0), (1.0, -1.0, -1.0), (1.0, 1.0, 0.0), (1.0, -1.0, 0.0), (1.0, -0.2684, 1.0), (1.0, -0.2684, 0.0), (1.0, -0.2684, 0.3333), (1.0, -0.2684, 0.6667), (0.9999, -1.0, 0.3333), (0.9999, -1.0, 0.6667), (1.0, -0.2077, 1.0), (1.0, -0.2077, 0.0), (1.0, -0.2077, 0.6667), (1.0, -0.2077, 0.3333), (1.274, -0.2684, 0.3333), (1.274, -0.2077, 0.3333), (1.274, -0.2077, 0.6667), (1.274, -0.2684, 0.6667), (-1.0, -0.007011, -1.0), (1.0, -0.007011, -1.0), (-1.0, -0.007011, 1.0), (1.0, -0.007011, 1.0), (1.0, -0.007011, 0.0), (0.0, -1.0, 1.0), (0.0, 1.0, 1.0), (0.0, -0.007011, 1.0), (0.0, -1.0, -1.0), (0.0, 1.0, -1.0), (0.0, -0.007011, -1.0), (-1.0, -1.0, 0.0), (-1.0, 1.0, 0.0), (-1.0, -0.007011, 0.0), (-0.204, -0.6415, 1.0), (-0.204, -0.1918, 1.0), (-0.796, -0.1918, 1.0), (-0.796, -0.6415, 1.0), (0.204, -0.6415, -1.0), (0.204, -0.1918, -1.0), (0.796, -0.1918, -1.0), (0.796, -0.6415, -1.0), (1.0, 0.3524, -0.204), (1.0, 0.3524, -0.796), (1.0, 0.8143, -0.796), (1.0, 0.8143, -0.204), (-0.204, 0.8143, -1.0), (-0.204, 0.3524, -1.0), (-0.796, 0.3524, -1.0), (-0.796, 0.8143, -1.0), (0.204, 0.8143, 1.0), (0.204, 0.3524, 1.0), (0.796, 0.3524, 1.0), (0.796, 0.8143, 1.0), (1.0, -0.1799, -0.8069), (1.0, -0.1807, -0.2149), (1.0, -0.6296, -0.2149), (1.0, -0.6296, -0.8069), (1.0, 0.3524, 0.796), (1.0, 0.3524, 0.204), (1.0, 0.8143, 0.204), (1.0, 0.8143, 0.796), (0.1931, -0.1799, 1.0), (0.1931, -0.6296, 1.0), (0.7851, -0.6296, 1.0), (0.7851, -0.2013, 1.0), (0.7851, -0.1487, 1.0), (0.7851, -0.1799, 1.0), (-0.204, 0.3524, 1.0), (-0.204, 0.8143, 1.0), (-0.796, 0.8143, 1.0), (-0.796, 0.3524, 1.0), (-0.204, -0.1918, -1.0), (-0.204, -0.6415, -1.0), (-0.796, -0.6415, -1.0), (-0.796, -0.1918, -1.0), (0.204, 0.3524, -1.0), (0.204, 0.8143, -1.0), (0.796, 0.8143, -1.0), (0.796, 0.3524, -1.0), (-1.001, -0.6415, -0.204), (-1.001, -0.1918, -0.204), (-1.001, -0.1918, -0.796), (-1.001, -0.6415, -0.796), (-1.001, 0.8143, 0.204), (-1.001, 0.3524, 0.204), (-1.001, 0.3524, 0.796), (-1.001, 0.8143, 0.796), (-1.001, -0.1918, 0.204), (-1.001, -0.6415, 0.204), (-1.001, -0.6415, 0.796), (-1.001, -0.1918, 0.796), (-1.001, 0.3524, -0.204), (-1.001, 0.8143, -0.204), (-1.001, 0.8143, -0.796), (-1.001, 0.3524, -0.796), (-1.0, 1.095, 0.0), (-1.0, 1.095, 1.0), (0.0, 1.095, 1.0), (1.0, 1.095, 1.0), (1.0, 1.095, 0.0), (1.0, 1.095, -1.0), (0.0, 1.095, -1.0), (-1.0, 1.095, -1.0), (-1.0, 1.888, 0.122), (1.0, 1.888, 0.122), (1.0, 1.888, -0.122), (-1.0, 1.888, -0.122), (-1.433, 1.888, 0.122), (-1.433, 2.017, 0.122), (-1.433, 2.017, -0.122), (-1.433, 1.888, -0.122), (1.433, 1.888, 0.122), (1.433, 1.888, -0.122), (1.433, 2.017, -0.122), (1.433, 2.017, 0.122), (-1.433, 0.8724, 1.23), (-1.0, 0.8724, 1.23), (2.394e-18, 0.8724, 1.23), (1.0, 0.8724, 1.23), (1.433, 0.8724, 1.23), (1.433, 1.002, 1.23), (1.0, 1.002, 1.23), (2.394e-18, 1.002, 1.23), (-1.0, 1.002, 1.23), (-1.433, 1.002, 1.23), (1.433, 0.8724, -1.23), (1.0, 0.8724, -1.23), (2.394e-18, 0.8724, -1.23), (-1.0, 0.8724, -1.23), (-1.433, 0.8724, -1.23), (-1.433, 1.002, -1.23), (-1.0, 1.002, -1.23), (2.394e-18, 1.002, -1.23), (1.0, 1.002, -1.23), (1.433, 1.002, -1.23), (-1.0, 1.351, -0.2343), (-1.0, 1.351, 6.782e-18), (-1.0, 1.351, 0.2343), (-1.0, 1.621, 0.2349), (-1.0, 1.621, -0.2349), (0.9985, 1.634, 0.23), (0.9985, 1.347, 0.2327), (0.9985, 1.347, 2.06e-18), (0.9985, 1.347, -0.2327), (0.9985, 1.634, -0.23), (-0.2729, 1.548, -0.6657), (-0.2729, 1.849, -0.3376), (0.1787, 1.849, -0.3376), (0.1787, 1.548, -0.6657), (-0.04711, 1.548, -0.6657), (-0.2729, 2.267, -0.6657), (-0.2729, 2.267, -0.3376), (0.1787, 2.267, -0.3376), (0.1787, 2.267, -0.6657), (0.1206, 2.267, -0.6076), (-0.2149, 2.267, -0.6076), (-0.2149, 2.267, -0.3956), (0.1206, 2.267, -0.3956), (0.1206, 2.022, -0.6076), (-0.2149, 2.022, -0.6076), (-0.2149, 2.022, -0.3956), (0.1206, 2.022, -0.3956)], [], [(10, 3, 15, 13), (14, 9, 11, 12), (12, 11, 17, 19), (14, 12, 13, 15), (18, 16, 10, 13), (20, 21, 22, 23), (21, 20, 12, 19), (22, 21, 19, 18), (23, 13, 12, 20), (23, 22, 18, 13), (39, 38, 29, 31), (40, 39, 31, 26), (41, 0, 29, 38), (26, 0, 41, 40), (43, 42, 32, 34), (44, 43, 34, 25), (45, 7, 32, 42), (45, 44, 25, 7), (85, 84, 35, 37), (86, 85, 37, 24), (87, 4, 35, 84), (87, 86, 24, 4), (47, 46, 28, 25), (48, 47, 25, 6), (49, 8, 28, 46), (49, 48, 6, 8), (51, 50, 33, 34), (52, 51, 34, 24), (53, 5, 33, 50), (53, 52, 24, 5), (89, 88, 36, 37), (90, 89, 37, 26), (91, 1, 36, 88), (91, 90, 26, 1), (55, 54, 30, 31), (56, 55, 31, 27), (57, 2, 30, 54), (57, 56, 27, 2), (59, 58, 25, 28), (59, 28, 17), (59, 17, 11), (60, 59, 11, 9), (61, 7, 25, 58), (61, 60, 9, 7), (63, 62, 27, 28), (64, 63, 28, 8), (65, 2, 27, 62), (65, 64, 8, 2), (67, 66, 31, 29), (68, 67, 29, 3), (69, 68, 3, 10), (70, 69, 10, 16), (71, 27, 31, 66), (71, 70, 16, 27), (73, 72, 31, 30), (74, 73, 30, 1), (75, 26, 31, 72), (75, 74, 1, 26), (77, 76, 34, 32), (78, 77, 32, 4), (79, 24, 34, 76), (79, 78, 4, 24), (81, 80, 34, 33), (82, 81, 33, 6), (83, 25, 34, 80), (83, 82, 6, 25), (93, 92, 37, 35), (35, 0, 94, 93), (95, 26, 37, 92), (0, 26, 95, 94), (97, 96, 37, 36), (98, 97, 36, 5), (99, 24, 37, 96), (99, 98, 5, 24), (38, 39, 40, 41), (42, 43, 44, 45), (84, 85, 86, 87), (46, 47, 48, 49), (50, 51, 52, 53), (88, 89, 90, 91), (54, 55, 56, 57), (62, 63, 64, 65), (72, 73, 74, 75), (76, 77, 78, 79), (80, 81, 82, 83), (92, 93, 94, 95), (96, 97, 98, 99), (101, 100, 36, 1), (101, 121, 120), (102, 101, 1, 30), (103, 102, 30, 2), (103, 109, 116), (104, 103, 2, 8), (105, 104, 8, 6), (105, 131, 130), (106, 105, 6, 33), (107, 5, 36, 100), (107, 106, 33, 5), (107, 111, 115), (112, 101, 120), (112, 108, 101), (115, 111, 108, 112), (116, 109, 110, 117), (117, 105, 130), (117, 110, 105), (118, 114, 113, 119), (122, 121, 101, 102), (123, 122, 102, 103), (124, 103, 116), (124, 123, 103), (132, 131, 105, 106), (133, 132, 106, 107), (134, 107, 115), (134, 133, 107), (136, 135, 150), (138, 137, 154), (141, 140, 107, 100), (142, 141, 100, 101), (143, 142, 101, 108), (144, 111, 107, 140), (144, 143, 108, 111), (146, 145, 109, 103), (147, 146, 103, 104), (148, 147, 104, 105), (149, 110, 109, 145), (149, 148, 105, 110), (150, 155, 154), (151, 150, 135, 114), (152, 118, 139, 153), (152, 151, 114, 118), (153, 138, 154), (153, 139, 138), (154, 136, 150), (154, 137, 136), (155, 158, 154), (156, 155, 150, 151), (157, 152, 153, 158), (157, 156, 151, 152), (158, 153, 154), (160, 159, 158, 155), (161, 160, 155, 156), (162, 157, 158, 159), (162, 161, 156, 157), (163, 164, 165, 166), (164, 163, 159, 160), (165, 164, 160, 161), (166, 162, 159, 163), (166, 165, 161, 162), (4, 32, 7), (4, 7, 9), (4, 9, 14), (4, 14, 15), (4, 15, 3), (4, 3, 29), (29, 0, 4), (4, 0, 35), (27, 16, 18), (27, 18, 19), (27, 19, 17), (27, 17, 28), (66, 69, 70), (66, 70, 71), (115, 112, 120), (115, 120, 129), (115, 129, 113), (115, 113, 114), (115, 114, 135), (115, 135, 134), (116, 119, 118), (116, 119, 125), (116, 125, 124), (125, 119, 113), (125, 113, 129), (125, 129, 128), (125, 128, 127), (125, 127, 126), (127, 128, 129), (127, 129, 120), (127, 120, 121), (127, 121, 122), (127, 122, 123), (127, 123, 124), (127, 124, 125), (139, 130, 131), (139, 131, 132), (139, 132, 133), (139, 133, 134), (139, 134, 135), (139, 135, 136), (139, 136, 137), (139, 137, 138), (140, 141, 142), (145, 146, 147), (116, 117, 118, 119), (117, 130, 139, 118), (59, 60, 61, 58), (67, 68, 69, 66), (142, 143, 144, 140), (147, 148, 149, 145)])
_uv = me_home.uv_layers.new(name='UVMap')
_uv.uv.foreach_set('vector', [-0.05098, 0.293, -0.05882, -0.1445, 0.1451, -0.1445, 0.1529, 0.293, 0.3373, -0.08203, 0.5176, -0.07812, 0.502, 0.3164, 0.3216, 0.3125, 0.3216, 0.3125, 0.502, 0.3164, 0.502, 0.3516, 0.3216, 0.3398, 0.1055, 0.8398, 0.1055, 0.1523, 0.8359, 0.1523, 0.8359, 0.8398, 0.1412, 0.3359, -0.04706, 0.3281, -0.05098, 0.293, 0.1529, 0.293, 0.0, 1.0, 0.0, 0.0, 1.0, 0.0, 1.0, 1.0, 0.0, 1.0, 0.0, 0.0, 1.0, 0.0, 1.0, 1.0, 0.0, 1.0, 0.0, 0.0, 1.0, 0.0, 1.0, 1.0, 0.0, 1.0, 0.0, 0.0, 1.0, 0.0, 1.0, 1.0, 0.0, 1.0, 0.0, 0.0, 1.0, 0.0, 1.0, 1.0, 0.4072, 0.5973, 0.1874, 0.5976, 0.01221, 0.4982, 0.4975, 0.4975, 0.407, 0.8863, 0.4072, 0.5973, 0.4975, 0.4975, 0.4972, 0.9859, 0.1875, 0.8866, 0.01258, 0.9863, 0.01221, 0.4982, 0.1874, 0.5976, 0.4972, 0.9859, 0.01258, 0.9863, 0.1875, 0.8866, 0.407, 0.8863, 0.406, 0.6, 0.1856, 0.6, 0.01, 0.5, 0.4966, 0.5, 0.406, 0.89, 0.406, 0.6, 0.4966, 0.5, 0.4966, 0.99, 0.1856, 0.89, 0.01, 0.99, 0.01, 0.5, 0.1856, 0.6, 0.1856, 0.89, 0.406, 0.89, 0.4966, 0.99, 0.01, 0.99, 0.4078, 0.457, 0.4078, 0.2266, 0.5137, 0.05078, 0.5137, 0.5469, 0.1137, 0.457, 0.4078, 0.457, 0.5137, 0.5469, 0.007843, 0.5469, 0.1137, 0.2266, 0.007843, 0.05078, 0.5137, 0.05078, 0.4078, 0.2266, 0.1137, 0.2266, 0.1137, 0.457, 0.007843, 0.5469, 0.007843, 0.05078, 0.9176, 0.6719, 0.6, 0.6602, 0.502, 0.457, 1.039, 0.4844, 0.9059, 0.918, 0.9176, 0.6719, 1.039, 0.4844, 1.016, 1.023, 0.5882, 0.9062, 0.4706, 1.0, 0.502, 0.457, 0.6, 0.6602, 0.5882, 0.9062, 0.9059, 0.918, 1.016, 1.023, 0.4706, 1.0, 0.6727, 0.4, 0.899, 0.4, 0.99, 0.5, 0.4966, 0.5, 0.6727, 0.11, 0.6727, 0.4, 0.4966, 0.5, 0.4966, 0.01, 0.899, 0.11, 0.99, 0.01, 0.99, 0.5, 0.899, 0.4, 0.899, 0.11, 0.6727, 0.11, 0.4966, 0.01, 0.99, 0.01, 0.6157, 0.7266, 0.6157, 0.957, 0.5137, 1.047, 0.5137, 0.5469, 0.9098, 0.7266, 0.6157, 0.7266, 0.5137, 0.5469, 1.012, 0.5469, 0.9098, 0.957, 1.012, 1.055, 0.5137, 1.047, 0.6157, 0.957, 0.9098, 0.957, 0.9098, 0.7266, 1.012, 0.5469, 1.012, 1.055, 0.6731, 0.3985, 0.8985, 0.399, 0.9889, 0.4986, 0.4975, 0.4975, 0.6741, 0.11, 0.6731, 0.3985, 0.4975, 0.4975, 0.4993, 0.01, 0.8992, 0.1106, 0.99, 0.01139, 0.9889, 0.4986, 0.8985, 0.399, 0.8992, 0.1106, 0.6741, 0.11, 0.4993, 0.01, 0.99, 0.01139, 0.6235, 0.3711, 0.9412, 0.3867, 1.039, 0.4844, 0.502, 0.457, 0.6118, 0.375, 0.6235, 0.3711, 0.502, 0.457, 0.6157, 0.3594, 0.6118, 0.375, 0.502, 0.3516, 0.6275, 0.125, 0.6157, 0.3594, 0.502, 0.3164, 0.5176, -0.07812, 0.949, 0.1445, 1.063, -0.05469, 1.039, 0.4844, 0.9412, 0.3867, 0.949, 0.1445, 0.6275, 0.125, 0.5176, -0.07812, 1.063, -0.05469, 0.3765, 0.6484, 0.05882, 0.6367, -0.04706, 0.4375, 0.502, 0.457, 0.3647, 0.8945, 0.3765, 0.6484, 0.502, 0.457, 0.4706, 1.0, 0.05098, 0.8789, -0.05882, 0.9766, -0.04706, 0.4375, 0.05882, 0.6367, 0.05098, 0.8789, 0.3647, 0.8945, 0.4706, 1.0, -0.05882, 0.9766, 0.1926, 0.4034, 0.4133, 0.4031, 0.4975, 0.4975, 0.01221, 0.4982, 0.1902, 0.1155, 0.1926, 0.4034, 0.01221, 0.4982, 0.01, 0.01202, 0.3965, 0.1149, 0.1902, 0.1155, 0.01, 0.01202, 0.3642, 0.01101, 0.4123, 0.1174, 0.3965, 0.1149, 0.3642, 0.01101, 0.3978, 0.01204, 0.4151, 0.1145, 0.4993, 0.01, 0.4975, 0.4975, 0.4133, 0.4031, 0.4151, 0.1145, 0.4123, 0.1174, 0.3978, 0.01204, 0.4993, 0.01, 0.8981, 0.598, 0.6728, 0.5974, 0.4975, 0.4975, 0.9889, 0.4986, 0.8981, 0.8867, 0.8981, 0.598, 0.9889, 0.4986, 0.9887, 0.9863, 0.6727, 0.8865, 0.4972, 0.9859, 0.4975, 0.4975, 0.6728, 0.5974, 0.6727, 0.8865, 0.8981, 0.8867, 0.9887, 0.9863, 0.4972, 0.9859, 0.1856, 0.4, 0.406, 0.4, 0.4966, 0.5, 0.01, 0.5, 0.1856, 0.11, 0.1856, 0.4, 0.01, 0.5, 0.01, 0.01, 0.406, 0.11, 0.4966, 0.01, 0.4966, 0.5, 0.406, 0.4, 0.406, 0.11, 0.1856, 0.11, 0.01, 0.01, 0.4966, 0.01, 0.899, 0.6, 0.6727, 0.6, 0.4966, 0.5, 0.99, 0.5, 0.899, 0.89, 0.899, 0.6, 0.99, 0.5, 0.99, 0.99, 0.6727, 0.89, 0.4966, 0.99, 0.4966, 0.5, 0.6727, 0.6, 0.6727, 0.89, 0.899, 0.89, 0.99, 0.99, 0.4966, 0.99, 0.6157, 0.2344, 0.6157, 0.457, 0.5137, 0.5469, 0.5137, 0.05078, 0.5137, 0.05078, 1.012, 0.05078, 0.9098, 0.2344, 0.6157, 0.2344, 0.9098, 0.457, 1.012, 0.5469, 0.5137, 0.5469, 0.6157, 0.457, 1.012, 0.05078, 1.012, 0.5469, 0.9098, 0.457, 0.9098, 0.2344, 0.4078, 0.957, 0.4078, 0.7266, 0.5137, 0.5469, 0.5137, 1.047, 0.1137, 0.957, 0.4078, 0.957, 0.5137, 1.047, 0.007843, 1.047, 0.1137, 0.7266, 0.007843, 0.5469, 0.5137, 0.5469, 0.4078, 0.7266, 0.1137, 0.7266, 0.1137, 0.957, 0.007843, 1.047, 0.007843, 0.5469, 1.0, 0.0, 0.9961, 1.0, -0.003906, 0.9961, 0.0, -0.003906, 1.0, 0.0, 0.9961, 1.0, -0.003906, 0.9961, 0.0, -0.003906, 1.0, 0.0, 0.9961, 1.0, -0.003906, 0.9961, 0.0, -0.003906, 0.0, -0.003906, 1.0, 0.0, 0.9961, 1.0, -0.003906, 0.9961, 0.0, 1.0, 0.0, 0.0, 1.0, 0.0, 1.0, 1.0, 0.0, 1.0, 0.0, 0.0, 1.0, 0.0, 1.0, 1.0, 0.0, 1.0, 0.0, 0.0, 1.0, 0.0, 1.0, 1.0, 0.0, -0.003906, 1.0, 0.0, 0.9961, 1.0, -0.003906, 0.9961, 1.0, 0.0, 0.9961, 1.0, -0.003906, 0.9961, 0.0, -0.003906, 0.0, 1.0, 0.0, 0.0, 1.0, 0.0, 1.0, 1.0, 1.0, 0.0, 0.9961, 1.0, -0.003906, 0.9961, 0.0, -0.003906, 0.0, 1.0, 0.0, 0.0, 1.0, 0.0, 1.0, 1.0, 1.0, 0.0, 0.9961, 1.0, -0.003906, 0.9961, 0.0, -0.003906, 1.012, 1.098, 0.5137, 1.098, 0.5137, 1.047, 1.012, 1.055, 0.0, 1.0, 0.0, 0.0, 1.0, 0.0, 0.0, 1.0, 0.0, 0.0, 1.0, 0.0, 1.0, 1.0, 0.0, 1.0, 0.0, 0.0, 1.0, 0.0, 1.0, 1.0, 0.0, 1.0, 1.0, 0.0, 0.0, 0.0, 0.4667, 1.055, -0.06275, 1.023, -0.05882, 0.9766, 0.4706, 1.0, 1.012, 1.074, 0.4667, 1.055, 0.4706, 1.0, 1.016, 1.023, 0.0, 1.0, 0.0, 0.0, 1.0, 0.0, 0.0, 1.0, 0.0, 0.0, 1.0, 0.0, 1.0, 1.0, 0.007843, 1.098, 0.007843, 1.047, 0.5137, 1.047, 0.5137, 1.098, 0.0, 1.0, 0.0, 0.0, 1.0, 0.0, 1.0, 1.0, 0.0, 1.0, 0.0, 0.0, 1.0, 0.0, 0.0, 1.0, 0.0, 0.0, 1.0, 0.0, 0.0, 1.0, 0.0, 0.0, 1.0, 0.0, 0.0, 1.0, 0.0, 0.0, 1.0, 0.0, 1.0, 1.0, 0.0, 1.0, 1.0, 1.0, 1.0, 0.0, 0.0, 0.0, 0.0, 1.0, 1.0, 0.0, 0.0, 0.0, 0.0, 1.0, 1.0, 0.0, 0.0, 0.0, 1.215, 0.5703, -0.3086, 0.5547, -0.3086, 0.4219, 1.215, 0.4375, 0.0, 1.0, 0.0, 0.0, 1.0, 0.0, 1.0, 1.0, 0.0, 1.0, 0.0, 0.0, 1.0, 0.0, 1.0, 1.0, 0.0, 1.0, 0.0, 0.0, 1.0, 0.0, 0.0, 1.0, 0.0, 0.0, 1.0, 0.0, 0.0, 1.0, 0.0, 0.0, 1.0, 0.0, 1.0, 1.0, 0.0, 1.0, 0.0, 0.0, 1.0, 0.0, 1.0, 1.0, 0.0, 1.0, 0.0, 0.0, 1.0, 0.0, 0.0, 1.0, 0.0, 0.0, 1.0, 0.0, -0.08203, 1.352, -0.3164, 1.352, 0.3086, 0.9375, 0.9805, 1.367, 0.4492, 1.359, 0.4258, 0.9453, 0.5137, 1.223, 0.3961, 1.223, 0.007843, 1.098, 0.5137, 1.098, 0.6275, 1.223, 0.5137, 1.223, 0.5137, 1.098, 1.012, 1.098, 0.6275, 1.363, 0.6275, 1.223, 1.012, 1.098, 0.5725, 1.496, 0.3961, 1.363, 0.451, 1.496, 0.007843, 1.098, 0.3961, 1.223, 0.3961, 1.363, 0.6275, 1.363, 0.5725, 1.496, 0.451, 1.496, 0.349, 0.918, 0.4, 0.7812, 0.4235, 0.6406, -0.06275, 1.023, 0.4706, 0.918, 0.349, 0.918, -0.06275, 1.023, 0.4667, 1.055, 0.6039, 0.918, 0.4706, 0.918, 0.4667, 1.055, 1.012, 1.074, 0.6118, 0.7617, 0.5569, 0.625, 0.4235, 0.6406, 0.4, 0.7812, 0.6118, 0.7617, 0.6039, 0.918, 1.012, 1.074, 0.5569, 0.625, 0.8212, 0.0518, 0.8212, 0.943, 0.5413, 0.0518, 0.3086, 0.7031, 0.3086, 0.9375, -0.3164, 1.352, -0.3086, 0.5547, 0.5508, 0.7109, 1.215, 0.5703, 1.207, 1.367, 0.543, 0.9453, 0.5508, 0.7109, 0.3086, 0.7031, -0.3086, 0.5547, 1.215, 0.5703, 0.543, 0.9453, 0.9805, 1.367, 0.4258, 0.9453, 0.543, 0.9453, 1.207, 1.367, 0.9805, 1.367, 0.4258, 0.9453, -0.08203, 1.352, 0.3086, 0.9375, 0.4258, 0.9453, 0.4492, 1.359, -0.08203, 1.352, 0.8212, 0.943, 0.2615, 0.943, 0.5413, 0.0518, 0.0, 1.0, 0.0, 0.0, 1.0, 0.0, 1.0, 1.0, 0.0, 1.0, 0.0, 0.0, 1.0, 0.0, 1.0, 1.0, 0.0, 1.0, 0.0, 0.0, 1.0, 0.0, 1.0, 1.0, 0.2615, 0.943, 0.2615, 0.0518, 0.5413, 0.0518, 0.4448, 0.6303, 0.5338, 0.6303, 0.5493, 0.6457, 0.4293, 0.6457, 0.4448, 0.574, 0.4448, 0.6303, 0.4293, 0.6457, 0.4293, 0.5586, 0.5338, 0.574, 0.5493, 0.5586, 0.5493, 0.6457, 0.5338, 0.6303, 0.5338, 0.574, 0.4448, 0.574, 0.4293, 0.5586, 0.5493, 0.5586, 0.5338, 0.6303, 0.4448, 0.6303, 0.4448, 0.574, 0.5338, 0.574, 0.3125, 0.457, 0.6836, 0.457, 0.6836, 0.8281, 0.3125, 0.8281, 0.3125, 0.457, 0.6836, 0.457, 0.6836, 0.8281, 0.3125, 0.8281, 0.3125, 0.457, 0.6836, 0.457, 0.6836, 0.8281, 0.3125, 0.8281, 0.3125, 0.457, 0.6836, 0.457, 0.6836, 0.8281, 0.3125, 0.8281, 0.0, 1.0, 0.0, 0.0, 1.0, 0.0, 0.0, 1.0, 0.0, 0.0, 1.0, 0.0, 0.0, 1.0, 0.0, 0.0, 1.0, 0.0, 0.0, 1.0, 0.0, 0.0, 1.0, 0.0, 0.0, 1.0, 0.0, 0.0, 1.0, 0.0, 0.0, 1.0, 0.0, 0.0, 1.0, 0.0, 0.0, 1.0, 0.0, 0.0, 1.0, 0.0, 0.0, 1.0, 0.0, 0.0, 1.0, 0.0, -0.04706, 0.4375, -0.04706, 0.3281, 0.1412, 0.3359, -0.04706, 0.4375, 0.1412, 0.3359, 0.3216, 0.3398, -0.04706, 0.4375, 0.3216, 0.3398, 0.502, 0.3516, -0.04706, 0.4375, 0.502, 0.3516, 0.502, 0.457, 0.0, 1.0, 0.0, 0.0, 1.0, 0.0, 0.0, 1.0, 0.0, 0.0, 1.0, 0.0, 0.0, 1.0, 0.0, 0.0, 1.0, 0.0, 0.0, 1.0, 0.0, 0.0, 1.0, 0.0, 0.0, 1.0, 0.0, 0.0, 1.0, 0.0, 0.0, 1.0, 0.0, 0.0, 1.0, 0.0, 0.0, 1.0, 0.0, 0.0, 1.0, 0.0, 0.0, 1.0, 0.0, 0.0, 1.0, 0.0, 0.0, 1.0, 1.0, 0.0, 0.0, 0.0, 0.0, 1.0, 0.0, 0.0, 1.0, 0.0, 0.0, 1.0, 0.0, 0.0, 1.0, 0.0, 1.223, -0.3594, 1.215, 0.4375, -0.3086, 0.4219, 1.223, -0.3594, -0.3086, 0.4219, -0.3008, -0.375, 0.0, 1.0, 0.0, 0.0, 1.0, 0.0, 0.0, 1.0, 0.0, 0.0, 1.0, 0.0, 0.0, 1.0, 0.0, 0.0, 1.0, 0.0, 0.0, 1.0, 0.0, 0.0, 1.0, 0.0, 0.0, 1.0, 0.0, 0.0, 1.0, 0.0, 0.0, 1.0, 0.0, 0.0, 1.0, 0.0, 0.0, 1.0, 0.0, 0.0, 1.0, 0.0, 0.0, 1.0, 0.0, 0.0, 1.0, 0.0, 0.0, 1.0, 0.0, 0.0, 1.0, 0.0, 0.0, 1.0, 0.0, 0.0, 1.0, 0.0, 0.0, 1.0, 1.0, 0.0, 0.0, 0.0, 0.0, 1.0, 0.0, 0.0, 1.0, 0.0, 0.0, 1.0, 0.0, 0.0, 1.0, 0.0, 0.0, 1.0, 0.0, 0.0, 1.0, 0.0, 0.0, 1.0, 0.0, 0.0, 1.0, 0.0, 0.0, 1.0, 0.0, 0.0, 1.0, 0.0, 0.0, 1.0, 0.0, 0.0, 1.0, 0.0, 0.0, 1.0, 0.0, 0.0, 1.0, 0.0, 0.0, 1.0, 0.0, 0.0, 1.0, 0.0, 0.9805, 0.9961, 0.99, 0.01, 0.5, 0.01, 0.0, 1.0, 1.0, 1.0, 1.0, 0.0, 0.0, 0.0, 0.0, 1.0, 1.0, 1.0, 1.0, 0.0, 0.0, 0.0, 0.0, 1.0, 0.0, 0.0, 1.0, 0.0, 1.0, 1.0, 0.0, -0.007812, 1.0, 0.0, 0.9922, 1.0, -0.007812, 0.9922, 0.9887, 0.01, 0.9883, 0.9961, 0.007812, 0.9961, 0.01127, 0.01, 0.5, 0.01, 0.01, 0.01, 0.01562, 0.9961, 0.9805, 0.9961])
_ca = me_home.color_attributes.new('Col', 'BYTE_COLOR', 'CORNER')
_ca.data.foreach_set('color', [1.0, 1.0, 1.0, 1.0, 1.0, 1.0, 1.0, 1.0, 1.0, 1.0, 1.0, 1.0, 1.0, 1.0, 1.0, 1.0, 1.0, 1.0, 1.0, 1.0, 1.0, 1.0, 1.0, 1.0, 1.0, 1.0, 1.0, 1.0, 1.0, 1.0, 1.0, 1.0, 1.0, 1.0, 1.0, 1.0, 1.0, 1.0, 1.0, 1.0, 1.0, 1.0, 1.0, 1.0, 1.0, 1.0, 1.0, 1.0, 1.0, 1.0, 1.0, 1.0, 1.0, 1.0, 1.0, 1.0, 1.0, 1.0, 1.0, 1.0, 1.0, 1.0, 1.0, 1.0, 1.0, 1.0, 1.0, 1.0, 1.0, 1.0, 1.0, 1.0, 1.0, 1.0, 1.0, 1.0, 1.0, 1.0, 1.0, 1.0, 1.0, 1.0, 1.0, 1.0, 1.0, 1.0, 1.0, 1.0, 1.0, 1.0, 1.0, 1.0, 1.0, 1.0, 1.0, 1.0, 1.0, 1.0, 1.0, 1.0, 1.0, 1.0, 1.0, 1.0, 1.0, 1.0, 1.0, 1.0, 1.0, 1.0, 1.0, 1.0, 1.0, 1.0, 1.0, 1.0, 1.0, 1.0, 1.0, 1.0, 1.0, 1.0, 1.0, 1.0, 1.0, 1.0, 1.0, 1.0, 1.0, 1.0, 1.0, 1.0, 1.0, 1.0, 1.0, 1.0, 1.0, 1.0, 1.0, 1.0, 1.0, 1.0, 1.0, 1.0, 1.0, 1.0, 1.0, 1.0, 1.0, 1.0, 1.0, 1.0, 1.0, 1.0, 1.0, 1.0, 1.0, 1.0, 1.0, 1.0, 1.0, 1.0, 1.0, 1.0, 1.0, 1.0, 1.0, 1.0, 1.0, 1.0, 1.0, 1.0, 1.0, 1.0, 1.0, 1.0, 1.0, 1.0, 1.0, 1.0, 1.0, 1.0, 1.0, 1.0, 1.0, 1.0, 1.0, 1.0, 1.0, 1.0, 1.0, 1.0, 1.0, 1.0, 1.0, 1.0, 1.0, 1.0, 1.0, 1.0, 1.0, 1.0, 1.0, 1.0, 1.0, 1.0, 1.0, 1.0, 1.0, 1.0, 1.0, 1.0, 1.0, 1.0, 1.0, 1.0, 1.0, 1.0, 1.0, 1.0, 1.0, 1.0, 1.0, 1.0, 1.0, 1.0, 1.0, 1.0, 1.0, 1.0, 1.0, 1.0, 1.0, 1.0, 1.0, 1.0, 1.0, 1.0, 1.0, 1.0, 1.0, 1.0, 1.0, 1.0, 1.0, 1.0, 1.0, 1.0, 1.0, 1.0, 1.0, 1.0, 1.0, 1.0, 1.0, 1.0, 1.0, 1.0, 1.0, 1.0, 1.0, 1.0, 1.0, 1.0, 1.0, 1.0, 1.0, 1.0, 1.0, 1.0, 1.0, 1.0, 1.0, 1.0, 1.0, 1.0, 1.0, 1.0, 1.0, 1.0, 1.0, 1.0, 1.0, 1.0, 1.0, 1.0, 1.0, 1.0, 1.0, 1.0, 1.0, 1.0, 1.0, 1.0, 1.0, 1.0, 1.0, 1.0, 1.0, 1.0, 1.0, 1.0, 1.0, 1.0, 1.0, 1.0, 1.0, 1.0, 1.0, 1.0, 1.0, 1.0, 1.0, 1.0, 1.0, 1.0, 1.0, 1.0, 1.0, 1.0, 1.0, 1.0, 1.0, 1.0, 1.0, 1.0, 1.0, 1.0, 1.0, 1.0, 1.0, 1.0, 1.0, 1.0, 1.0, 1.0, 1.0, 1.0, 1.0, 1.0, 1.0, 1.0, 1.0, 1.0, 1.0, 1.0, 1.0, 1.0, 1.0, 1.0, 1.0, 1.0, 1.0, 1.0, 1.0, 1.0, 1.0, 1.0, 1.0, 1.0, 1.0, 1.0, 1.0, 1.0, 1.0, 1.0, 1.0, 1.0, 1.0, 1.0, 1.0, 1.0, 1.0, 1.0, 1.0, 1.0, 1.0, 1.0, 1.0, 1.0, 1.0, 1.0, 1.0, 1.0, 1.0, 1.0, 1.0, 1.0, 1.0, 1.0, 1.0, 1.0, 1.0, 1.0, 1.0, 1.0, 1.0, 1.0, 1.0, 1.0, 1.0, 1.0, 1.0, 1.0, 1.0, 1.0, 1.0, 1.0, 1.0, 1.0, 1.0, 1.0, 1.0, 1.0, 1.0, 1.0, 1.0, 1.0, 1.0, 1.0, 1.0, 1.0, 1.0, 1.0, 1.0, 1.0, 1.0, 1.0, 1.0, 1.0, 1.0, 1.0, 1.0, 1.0, 1.0, 1.0, 1.0, 1.0, 1.0, 1.0, 1.0, 1.0, 1.0, 1.0, 1.0, 1.0, 1.0, 1.0, 1.0, 1.0, 1.0, 1.0, 1.0, 1.0, 1.0, 1.0, 1.0, 1.0, 1.0, 1.0, 1.0, 1.0, 1.0, 1.0, 1.0, 1.0, 1.0, 1.0, 1.0, 1.0, 1.0, 1.0, 1.0, 1.0, 1.0, 1.0, 1.0, 1.0, 1.0, 1.0, 1.0, 1.0, 1.0, 1.0, 1.0, 1.0, 1.0, 1.0, 1.0, 1.0, 1.0, 1.0, 1.0, 1.0, 1.0, 1.0, 1.0, 1.0, 1.0, 1.0, 1.0, 1.0, 1.0, 1.0, 1.0, 1.0, 1.0, 1.0, 1.0, 1.0, 1.0, 1.0, 1.0, 1.0, 1.0, 1.0, 1.0, 1.0, 1.0, 1.0, 1.0, 1.0, 1.0, 1.0, 1.0, 1.0, 1.0, 1.0, 1.0, 1.0, 1.0, 1.0, 1.0, 1.0, 1.0, 1.0, 1.0, 1.0, 1.0, 1.0, 1.0, 1.0, 1.0, 1.0, 1.0, 1.0, 1.0, 1.0, 1.0, 1.0, 1.0, 1.0, 1.0, 1.0, 1.0, 1.0, 1.0, 1.0, 1.0, 1.0, 1.0, 1.0, 1.0, 1.0, 1.0, 1.0, 1.0, 1.0, 1.0, 1.0, 1.0, 1.0, 1.0, 1.0, 1.0, 1.0, 1.0, 1.0, 1.0, 1.0, 1.0, 1.0, 1.0, 1.0, 1.0, 1.0, 1.0, 1.0, 1.0, 1.0, 1.0, 1.0, 1.0, 1.0, 1.0, 1.0, 1.0, 1.0, 1.0, 1.0, 1.0, 1.0, 1.0, 1.0, 1.0, 1.0, 1.0, 1.0, 1.0, 1.0, 1.0, 1.0, 1.0, 1.0, 1.0, 1.0, 1.0, 1.0, 1.0, 1.0, 1.0, 1.0, 1.0, 1.0, 1.0, 1.0, 1.0, 1.0, 1.0, 1.0, 1.0, 1.0, 1.0, 1.0, 1.0, 1.0, 1.0, 1.0, 1.0, 1.0, 1.0, 1.0, 1.0, 1.0, 1.0, 1.0, 1.0, 1.0, 1.0, 1.0, 1.0, 1.0, 1.0, 1.0, 1.0, 1.0, 1.0, 1.0, 1.0, 1.0, 1.0, 1.0, 1.0, 1.0, 1.0, 1.0, 1.0, 1.0, 1.0, 1.0, 1.0, 1.0, 1.0, 1.0, 1.0, 1.0, 1.0, 1.0, 1.0, 1.0, 1.0, 1.0, 1.0, 1.0, 1.0, 1.0, 1.0, 1.0, 1.0, 1.0, 1.0, 1.0, 1.0, 1.0, 1.0, 1.0, 1.0, 1.0, 1.0, 1.0, 1.0, 1.0, 1.0, 1.0, 1.0, 1.0, 1.0, 1.0, 1.0, 1.0, 1.0, 1.0, 1.0, 1.0, 1.0, 1.0, 1.0, 1.0, 1.0, 1.0, 1.0, 1.0, 1.0, 1.0, 1.0, 1.0, 1.0, 1.0, 1.0, 1.0, 1.0, 1.0, 1.0, 1.0, 1.0, 1.0, 1.0, 1.0, 1.0, 1.0, 1.0, 1.0, 1.0, 1.0, 1.0, 1.0, 1.0, 1.0, 1.0, 1.0, 1.0, 1.0, 1.0, 1.0, 1.0, 1.0, 1.0, 1.0, 1.0, 1.0, 1.0, 1.0, 1.0, 1.0, 1.0, 1.0, 1.0, 1.0, 1.0, 1.0, 1.0, 1.0, 1.0, 1.0, 1.0, 1.0, 1.0, 1.0, 1.0, 1.0, 1.0, 1.0, 1.0, 1.0, 1.0, 1.0, 1.0, 1.0, 1.0, 1.0, 1.0, 1.0, 1.0, 1.0, 1.0, 1.0, 1.0, 1.0, 1.0, 1.0, 1.0, 1.0, 1.0, 1.0, 1.0, 1.0, 1.0, 1.0, 1.0, 1.0, 1.0, 1.0, 1.0, 1.0, 1.0, 1.0, 1.0, 1.0, 1.0, 1.0, 1.0, 1.0, 1.0, 1.0, 1.0, 1.0, 1.0, 1.0, 1.0, 1.0, 1.0, 1.0, 1.0, 1.0, 1.0, 1.0, 1.0, 1.0, 1.0, 1.0, 1.0, 1.0, 1.0, 1.0, 1.0, 1.0, 1.0, 1.0, 1.0, 1.0, 1.0, 1.0, 1.0, 1.0, 1.0, 1.0, 1.0, 1.0, 1.0, 1.0, 1.0, 1.0, 1.0, 1.0, 1.0, 1.0, 1.0, 1.0, 1.0, 1.0, 1.0, 1.0, 1.0, 1.0, 1.0, 1.0, 1.0, 1.0, 1.0, 1.0, 1.0, 1.0, 1.0, 1.0, 1.0, 1.0, 1.0, 1.0, 1.0, 1.0, 1.0, 1.0, 1.0, 1.0, 1.0, 1.0, 1.0, 1.0, 1.0, 1.0, 1.0, 1.0, 1.0, 1.0, 1.0, 1.0, 1.0, 1.0, 1.0, 1.0, 1.0, 1.0, 1.0, 1.0, 1.0, 1.0, 1.0, 1.0, 1.0, 1.0, 1.0, 1.0, 1.0, 1.0, 1.0, 1.0, 1.0, 1.0, 1.0, 1.0, 1.0, 1.0, 1.0, 1.0, 1.0, 1.0, 1.0, 1.0, 1.0, 1.0, 1.0, 1.0, 1.0, 1.0, 1.0, 1.0, 1.0, 1.0, 1.0, 1.0, 1.0, 1.0, 1.0, 1.0, 1.0, 1.0, 1.0, 1.0, 1.0, 1.0, 1.0, 1.0, 1.0, 1.0, 1.0, 1.0, 1.0, 1.0, 1.0, 1.0, 1.0, 1.0, 1.0, 1.0, 1.0, 1.0, 1.0, 1.0, 1.0, 1.0, 1.0, 1.0, 1.0, 1.0, 1.0, 1.0, 1.0, 1.0, 1.0, 1.0, 1.0, 1.0, 1.0, 1.0, 1.0, 1.0, 1.0, 1.0, 1.0, 1.0, 1.0, 1.0, 1.0, 1.0, 1.0, 1.0, 1.0, 1.0, 1.0, 1.0, 1.0, 1.0, 1.0, 1.0, 1.0, 1.0, 1.0, 1.0, 1.0, 1.0, 1.0, 1.0, 1.0, 1.0, 1.0, 1.0, 1.0, 1.0, 1.0, 1.0, 1.0, 1.0, 1.0, 1.0, 1.0, 1.0, 1.0, 1.0, 1.0, 1.0, 1.0, 1.0, 1.0, 1.0, 1.0, 1.0, 1.0, 1.0, 1.0, 1.0, 1.0, 1.0, 1.0, 1.0, 1.0, 1.0, 1.0, 1.0, 1.0, 1.0, 1.0, 1.0, 1.0, 1.0, 1.0, 1.0, 1.0, 1.0, 1.0, 1.0, 1.0, 1.0, 1.0, 1.0, 1.0, 1.0, 1.0, 1.0, 1.0, 1.0, 1.0, 1.0, 1.0, 1.0, 1.0, 1.0, 1.0, 1.0, 1.0, 1.0, 1.0, 1.0, 1.0, 1.0, 1.0, 1.0, 1.0, 1.0, 1.0, 1.0, 1.0, 1.0, 1.0, 1.0, 1.0, 1.0, 1.0, 1.0, 1.0, 1.0, 1.0, 1.0, 1.0, 1.0, 1.0, 1.0, 1.0, 1.0, 1.0, 1.0, 1.0, 1.0, 1.0, 1.0, 1.0, 1.0, 1.0, 1.0, 1.0, 1.0, 1.0, 1.0, 1.0, 1.0, 1.0, 1.0, 1.0, 1.0, 1.0, 1.0, 1.0, 1.0, 1.0, 1.0, 1.0, 1.0, 1.0, 1.0, 1.0, 1.0, 1.0, 1.0, 1.0, 1.0, 1.0, 1.0, 1.0, 1.0, 1.0, 1.0, 1.0, 1.0, 1.0, 1.0, 1.0, 1.0, 1.0, 1.0, 1.0, 1.0, 1.0, 1.0, 1.0, 1.0, 1.0, 1.0, 1.0, 1.0, 1.0, 1.0, 1.0, 1.0, 1.0, 1.0, 1.0, 1.0, 1.0, 1.0, 1.0, 1.0, 1.0, 1.0, 1.0, 1.0, 1.0, 1.0, 1.0, 1.0, 1.0, 1.0, 1.0, 1.0, 1.0, 1.0, 1.0, 1.0, 1.0, 1.0, 1.0, 1.0, 1.0, 1.0, 1.0, 1.0, 1.0, 1.0, 1.0, 1.0, 1.0, 1.0, 1.0, 1.0, 1.0, 1.0, 1.0, 1.0, 1.0, 1.0, 1.0, 1.0, 1.0, 1.0, 1.0, 1.0, 1.0, 1.0, 1.0, 1.0, 1.0, 1.0, 1.0, 1.0, 1.0, 1.0, 1.0, 1.0, 1.0, 1.0, 1.0, 1.0, 1.0, 1.0, 1.0, 1.0, 1.0, 1.0, 1.0, 1.0, 1.0, 1.0, 1.0, 1.0, 1.0, 1.0, 1.0, 1.0, 1.0, 1.0, 1.0, 1.0, 1.0, 1.0, 1.0, 1.0, 1.0, 1.0, 1.0, 1.0, 1.0, 1.0, 1.0, 1.0, 1.0, 1.0, 1.0, 1.0, 1.0, 1.0, 1.0, 1.0, 1.0, 1.0, 1.0, 1.0, 1.0, 1.0, 1.0, 1.0, 1.0, 1.0, 1.0, 1.0, 1.0, 1.0, 1.0, 1.0, 1.0, 1.0, 1.0, 1.0, 1.0, 1.0, 1.0, 1.0, 1.0, 1.0, 1.0, 1.0, 1.0, 1.0, 1.0, 1.0, 1.0, 1.0, 1.0, 1.0, 1.0, 1.0, 1.0, 1.0, 1.0, 1.0, 1.0, 1.0, 1.0, 1.0, 1.0, 1.0, 1.0, 1.0, 1.0, 1.0, 1.0, 1.0, 1.0, 1.0, 1.0, 1.0, 1.0, 1.0, 1.0, 1.0, 1.0, 1.0, 1.0, 1.0, 1.0, 1.0, 1.0, 1.0, 1.0, 1.0, 1.0, 1.0, 1.0, 1.0, 1.0, 1.0, 1.0, 1.0, 1.0, 1.0, 1.0, 1.0, 1.0, 1.0, 1.0, 1.0, 1.0, 1.0, 1.0, 1.0, 1.0, 1.0, 1.0, 1.0, 1.0, 1.0, 1.0, 1.0, 1.0, 1.0, 1.0, 1.0, 1.0, 1.0, 1.0, 1.0, 1.0, 1.0, 1.0, 1.0, 1.0, 1.0, 1.0, 1.0, 1.0, 1.0, 1.0, 1.0, 1.0, 1.0, 1.0, 1.0, 1.0, 1.0, 1.0, 1.0, 1.0, 1.0, 1.0, 1.0, 1.0, 1.0, 1.0, 1.0, 1.0, 1.0, 1.0, 1.0, 1.0, 1.0, 1.0, 1.0, 1.0, 1.0, 1.0, 1.0, 1.0, 1.0, 1.0, 1.0, 1.0, 1.0, 1.0, 1.0, 1.0, 1.0, 1.0, 1.0, 1.0, 1.0, 1.0, 1.0, 1.0, 1.0, 1.0, 1.0, 1.0, 1.0, 1.0, 1.0, 1.0, 1.0, 1.0, 1.0, 1.0, 1.0, 1.0, 1.0, 1.0, 1.0, 1.0, 1.0, 1.0, 1.0, 1.0, 1.0, 1.0, 1.0, 1.0, 1.0, 1.0, 1.0, 1.0, 1.0, 1.0, 1.0, 1.0, 1.0, 1.0, 1.0, 1.0, 1.0, 1.0, 1.0, 1.0, 1.0, 1.0, 1.0, 1.0, 1.0, 1.0, 1.0, 1.0, 1.0, 1.0, 1.0, 1.0, 1.0, 1.0, 1.0, 1.0, 1.0, 1.0, 1.0, 1.0, 1.0, 1.0, 1.0, 1.0, 1.0, 1.0, 1.0, 1.0, 1.0, 1.0, 1.0, 1.0, 1.0, 1.0, 1.0, 1.0, 1.0, 1.0, 1.0, 1.0, 1.0, 1.0, 1.0, 1.0, 1.0, 1.0, 1.0, 1.0, 1.0, 1.0, 1.0, 1.0, 1.0, 1.0, 1.0, 1.0, 1.0, 1.0, 1.0, 1.0, 1.0, 1.0, 1.0, 1.0, 1.0, 1.0, 1.0, 1.0, 1.0, 1.0, 1.0, 1.0, 1.0, 1.0, 1.0, 1.0, 1.0, 1.0, 1.0, 1.0, 1.0, 1.0, 1.0, 1.0, 1.0, 1.0, 1.0, 1.0, 1.0, 1.0, 1.0, 1.0, 1.0, 1.0, 1.0, 1.0, 1.0, 1.0, 1.0, 1.0, 1.0, 1.0, 1.0, 1.0, 1.0, 1.0, 1.0, 1.0, 1.0, 1.0, 1.0, 1.0, 1.0, 1.0, 1.0, 1.0, 1.0, 1.0, 1.0, 1.0, 1.0, 1.0, 1.0, 1.0, 1.0, 1.0, 1.0, 1.0, 1.0, 1.0, 1.0, 1.0, 1.0, 1.0, 1.0, 1.0, 1.0, 1.0, 1.0, 1.0, 1.0, 1.0, 1.0, 1.0, 1.0, 1.0, 1.0, 1.0, 1.0, 1.0, 1.0, 1.0, 1.0, 1.0, 1.0, 1.0, 1.0, 1.0, 1.0, 1.0, 1.0, 1.0, 1.0, 1.0, 1.0, 1.0, 1.0, 1.0, 1.0, 1.0, 1.0, 1.0, 1.0, 1.0, 1.0, 1.0, 1.0, 1.0, 1.0, 1.0, 1.0, 1.0, 1.0, 1.0, 1.0, 1.0, 1.0, 1.0, 1.0, 1.0, 1.0, 1.0, 1.0, 1.0, 1.0, 1.0, 1.0, 1.0, 1.0, 1.0, 1.0, 1.0, 1.0, 1.0, 1.0, 1.0, 1.0, 1.0, 1.0, 1.0, 1.0, 1.0, 1.0, 1.0, 1.0, 1.0, 1.0, 1.0, 1.0, 1.0, 1.0, 1.0, 1.0, 1.0, 1.0, 1.0, 1.0, 1.0, 1.0, 1.0, 1.0, 1.0, 1.0, 1.0, 1.0, 1.0, 1.0, 1.0, 1.0, 1.0, 1.0, 1.0, 1.0, 1.0, 1.0, 1.0, 1.0, 1.0, 1.0, 1.0, 1.0, 1.0, 1.0, 1.0, 1.0, 1.0, 1.0, 1.0, 1.0, 1.0, 1.0, 1.0, 1.0, 1.0, 1.0, 1.0, 1.0, 1.0, 1.0, 1.0, 1.0, 1.0, 1.0, 1.0, 1.0, 1.0, 1.0, 1.0, 1.0, 1.0, 1.0, 1.0, 1.0, 1.0, 1.0, 1.0, 1.0, 1.0, 1.0, 1.0, 1.0, 1.0, 1.0, 1.0, 1.0, 1.0, 1.0, 1.0, 1.0, 1.0, 1.0, 1.0, 1.0, 1.0, 1.0, 1.0, 1.0, 1.0, 1.0, 1.0, 1.0, 1.0, 1.0, 1.0, 1.0, 1.0, 1.0, 1.0, 1.0, 1.0, 1.0, 1.0, 1.0, 1.0, 1.0, 1.0, 1.0, 1.0, 1.0, 1.0, 1.0, 1.0, 1.0, 1.0, 1.0, 1.0, 1.0, 1.0, 1.0, 1.0, 1.0, 1.0, 1.0, 1.0, 1.0, 1.0, 1.0, 1.0, 1.0, 1.0, 1.0, 1.0, 1.0, 1.0, 1.0, 1.0, 1.0, 1.0, 1.0, 1.0, 1.0, 1.0, 1.0, 1.0, 1.0, 1.0, 1.0, 1.0, 1.0, 1.0, 1.0, 1.0, 1.0, 1.0, 1.0, 1.0, 1.0, 1.0, 1.0, 1.0, 1.0, 1.0, 1.0, 1.0, 1.0, 1.0, 1.0, 1.0, 1.0, 1.0, 1.0, 1.0, 1.0, 1.0, 1.0, 1.0, 1.0, 1.0, 1.0, 1.0, 1.0, 1.0, 1.0, 1.0, 1.0, 1.0, 1.0, 1.0, 1.0, 1.0, 1.0, 1.0, 1.0, 1.0, 1.0, 1.0, 1.0, 1.0, 1.0, 1.0, 1.0, 1.0, 1.0, 1.0, 1.0, 1.0, 1.0, 1.0, 1.0, 1.0, 1.0, 1.0, 1.0, 1.0, 1.0, 1.0, 1.0, 1.0, 1.0, 1.0, 1.0, 1.0, 1.0, 1.0, 1.0, 1.0, 1.0, 1.0, 1.0, 1.0, 1.0, 1.0, 1.0, 1.0, 1.0, 1.0, 1.0, 1.0, 1.0, 1.0, 1.0, 1.0, 1.0, 1.0, 1.0, 1.0, 1.0, 1.0, 1.0, 1.0, 1.0, 1.0, 1.0, 1.0, 1.0, 1.0, 1.0, 1.0, 1.0, 1.0, 1.0, 1.0, 1.0, 1.0, 1.0, 1.0, 1.0, 1.0, 1.0, 1.0, 1.0, 1.0, 1.0, 1.0, 1.0, 1.0, 1.0, 1.0, 1.0, 1.0, 1.0, 1.0, 1.0, 1.0, 1.0, 1.0, 1.0, 1.0, 1.0, 1.0, 1.0, 1.0, 1.0, 1.0, 1.0, 1.0, 1.0, 1.0, 1.0, 1.0, 1.0, 1.0, 1.0, 1.0, 1.0, 1.0, 1.0, 1.0, 1.0, 1.0, 1.0, 1.0, 1.0, 1.0, 1.0, 1.0, 1.0, 1.0, 1.0, 1.0, 1.0, 1.0, 1.0, 1.0, 1.0, 1.0, 1.0, 1.0, 1.0, 1.0, 1.0, 1.0, 1.0, 1.0, 1.0, 1.0, 1.0, 1.0, 1.0, 1.0, 1.0, 1.0, 1.0, 1.0, 1.0, 1.0, 1.0, 1.0, 1.0, 1.0, 1.0, 1.0, 1.0, 1.0, 1.0, 1.0, 1.0, 1.0, 1.0, 1.0, 1.0, 1.0, 1.0, 1.0, 1.0, 1.0, 1.0, 1.0, 1.0, 1.0, 1.0, 1.0, 1.0, 1.0, 1.0, 1.0, 1.0, 1.0, 1.0, 1.0, 1.0, 1.0, 1.0, 1.0, 1.0, 1.0, 1.0, 1.0, 1.0, 1.0, 1.0, 1.0, 1.0, 1.0, 1.0, 1.0, 1.0, 1.0, 1.0, 1.0, 1.0, 1.0, 1.0, 1.0, 1.0, 1.0, 1.0, 1.0, 1.0, 1.0, 1.0, 1.0, 1.0, 1.0, 1.0, 1.0, 1.0, 1.0, 1.0, 1.0, 1.0, 1.0, 1.0, 1.0, 1.0, 1.0, 1.0, 1.0, 1.0, 1.0, 1.0, 1.0, 1.0, 1.0, 1.0, 1.0, 1.0, 1.0, 1.0, 1.0, 1.0, 1.0, 1.0, 1.0, 1.0, 1.0, 1.0, 1.0, 1.0, 1.0, 1.0, 1.0, 1.0, 1.0, 1.0, 1.0, 1.0, 1.0, 1.0, 1.0, 1.0, 1.0, 1.0, 1.0, 1.0, 1.0, 1.0, 1.0, 1.0, 1.0, 1.0, 1.0, 1.0, 1.0, 1.0, 1.0, 1.0, 1.0, 1.0, 1.0, 1.0, 1.0, 1.0, 1.0, 1.0, 1.0, 1.0, 1.0, 1.0, 1.0, 1.0, 1.0, 1.0, 1.0, 1.0, 1.0, 1.0, 1.0, 1.0, 1.0, 1.0, 1.0, 1.0, 1.0, 1.0, 1.0, 1.0, 1.0, 1.0, 1.0, 1.0, 1.0, 1.0, 1.0, 1.0, 1.0, 1.0, 1.0, 1.0, 1.0, 1.0, 1.0, 1.0, 1.0, 1.0, 1.0, 1.0, 1.0, 1.0, 1.0, 1.0, 1.0, 1.0, 1.0, 1.0, 1.0, 1.0, 1.0, 1.0, 1.0, 1.0, 1.0, 1.0, 1.0, 1.0, 1.0, 1.0, 1.0, 1.0, 1.0, 1.0, 1.0, 1.0, 1.0, 1.0, 1.0, 1.0, 1.0, 1.0, 1.0, 1.0, 1.0, 1.0, 1.0, 1.0, 1.0, 1.0, 1.0, 1.0, 1.0, 1.0, 1.0, 1.0, 1.0, 1.0, 1.0, 1.0, 1.0, 1.0, 1.0, 1.0, 1.0, 1.0, 1.0, 1.0, 1.0, 1.0, 1.0, 1.0, 1.0, 1.0, 1.0, 1.0, 1.0, 1.0, 1.0, 1.0, 1.0, 1.0, 1.0, 1.0, 1.0, 1.0, 1.0, 1.0, 1.0, 1.0, 1.0, 1.0, 1.0, 1.0, 1.0, 1.0, 1.0, 1.0, 1.0, 1.0, 1.0, 1.0, 1.0, 1.0, 1.0, 1.0, 1.0, 1.0, 1.0, 1.0, 1.0, 1.0, 1.0, 1.0, 1.0, 1.0, 1.0, 1.0, 1.0, 1.0, 1.0, 1.0, 1.0, 1.0, 1.0, 1.0, 1.0, 1.0, 1.0, 1.0, 1.0, 1.0, 1.0, 1.0, 1.0, 1.0, 1.0, 1.0, 1.0, 1.0, 1.0, 1.0, 1.0, 1.0, 1.0, 1.0, 1.0, 1.0, 1.0, 1.0, 1.0, 1.0, 1.0, 1.0, 1.0, 1.0, 1.0, 1.0, 1.0, 1.0, 1.0, 1.0, 1.0, 1.0, 1.0, 1.0, 1.0, 1.0, 1.0, 1.0, 1.0, 1.0, 1.0, 1.0, 1.0, 1.0, 1.0, 1.0, 1.0, 1.0, 1.0, 1.0, 1.0, 1.0, 1.0, 1.0, 1.0, 1.0, 1.0, 1.0, 1.0, 1.0, 1.0, 1.0, 1.0, 1.0, 1.0, 1.0, 1.0, 1.0, 1.0, 1.0, 1.0, 1.0, 1.0, 1.0, 1.0, 1.0, 1.0, 1.0, 1.0, 1.0, 1.0, 1.0, 1.0, 1.0, 1.0, 1.0, 1.0, 1.0, 1.0, 1.0, 1.0, 1.0, 1.0, 1.0, 1.0, 1.0, 1.0, 1.0, 1.0, 1.0, 1.0, 1.0, 1.0, 1.0, 1.0, 1.0, 1.0, 1.0, 1.0, 1.0, 1.0, 1.0, 1.0, 1.0, 1.0, 1.0, 1.0, 1.0, 1.0, 1.0, 1.0, 1.0, 1.0, 1.0, 1.0, 1.0, 1.0, 1.0, 1.0, 1.0, 1.0, 1.0, 1.0, 1.0, 1.0, 1.0, 1.0, 1.0, 1.0, 1.0, 1.0, 1.0, 1.0, 1.0, 1.0, 1.0, 1.0, 1.0, 1.0, 1.0, 1.0, 1.0, 1.0, 1.0, 1.0, 1.0, 1.0, 1.0, 1.0, 1.0, 1.0, 1.0, 1.0, 1.0, 1.0, 1.0, 1.0, 1.0, 1.0, 1.0, 1.0, 1.0, 1.0, 1.0, 1.0, 1.0, 1.0, 1.0, 1.0, 1.0, 1.0, 1.0, 1.0, 1.0, 1.0, 1.0, 1.0, 1.0, 1.0, 1.0, 1.0, 1.0, 1.0, 1.0, 1.0, 1.0, 1.0, 1.0, 1.0, 1.0, 1.0, 1.0, 1.0, 1.0, 1.0, 1.0, 1.0, 1.0, 1.0, 1.0, 1.0, 1.0, 1.0, 1.0, 1.0, 1.0, 1.0, 1.0, 1.0, 1.0, 1.0, 1.0, 1.0, 1.0, 1.0, 1.0, 1.0, 1.0, 1.0, 1.0, 1.0, 1.0, 1.0, 1.0, 1.0, 1.0, 1.0, 1.0, 1.0, 1.0, 1.0, 1.0, 1.0, 1.0, 1.0, 1.0, 1.0, 1.0, 1.0, 1.0, 1.0, 1.0, 1.0, 1.0, 1.0, 1.0, 1.0, 1.0, 1.0, 1.0, 1.0, 1.0, 1.0, 1.0, 1.0, 1.0, 1.0, 1.0, 1.0, 1.0, 1.0, 1.0, 1.0, 1.0, 1.0, 1.0, 1.0, 1.0, 1.0, 1.0, 1.0, 1.0, 1.0, 1.0, 1.0, 1.0, 1.0, 1.0, 1.0, 1.0, 1.0, 1.0, 1.0, 1.0, 1.0, 1.0, 1.0, 1.0, 1.0, 1.0, 1.0, 1.0, 1.0, 1.0, 1.0, 1.0, 1.0, 1.0, 1.0, 1.0, 1.0, 1.0, 1.0, 1.0, 1.0, 1.0, 1.0, 1.0, 1.0, 1.0, 1.0, 1.0, 1.0, 1.0, 1.0, 1.0, 1.0, 1.0, 1.0, 1.0, 1.0, 1.0, 1.0, 1.0, 1.0, 1.0, 1.0, 1.0, 1.0, 1.0, 1.0, 1.0, 1.0, 1.0, 1.0, 1.0, 1.0, 1.0, 1.0, 1.0, 1.0, 1.0, 1.0, 1.0, 1.0, 1.0, 1.0, 1.0, 1.0, 1.0, 1.0, 1.0, 1.0, 1.0, 1.0, 1.0, 1.0, 1.0, 1.0, 1.0, 1.0, 1.0, 1.0, 1.0, 1.0, 1.0, 1.0, 1.0, 1.0, 1.0, 1.0, 1.0, 1.0, 1.0, 1.0, 1.0, 1.0, 1.0, 1.0, 1.0, 1.0, 1.0, 1.0, 1.0, 1.0, 1.0, 1.0, 1.0, 1.0, 1.0, 1.0, 1.0, 1.0, 1.0, 1.0, 1.0, 1.0, 1.0, 1.0, 1.0, 1.0, 1.0, 1.0, 1.0, 1.0, 1.0, 1.0, 1.0, 1.0, 1.0, 1.0, 1.0, 1.0, 1.0, 1.0, 1.0, 1.0, 1.0, 1.0, 1.0, 1.0, 1.0, 1.0, 1.0, 1.0, 1.0, 1.0, 1.0, 1.0, 1.0, 1.0, 1.0, 1.0, 1.0, 1.0, 1.0, 1.0, 1.0, 1.0, 1.0, 1.0, 1.0, 1.0, 1.0, 1.0, 1.0, 1.0, 1.0, 1.0, 1.0, 1.0, 1.0, 1.0, 1.0, 1.0, 1.0, 1.0, 1.0, 1.0, 1.0, 1.0, 1.0, 1.0, 1.0, 1.0, 1.0, 1.0, 1.0, 1.0, 1.0, 1.0, 1.0, 1.0, 1.0, 1.0, 1.0, 1.0, 1.0, 1.0, 1.0, 1.0, 1.0, 1.0, 1.0, 1.0, 1.0, 1.0, 1.0, 1.0, 1.0, 1.0, 1.0, 1.0, 1.0, 1.0, 1.0, 1.0, 1.0, 1.0, 1.0, 1.0, 1.0, 1.0, 1.0, 1.0, 1.0, 1.0, 1.0, 1.0, 1.0, 1.0, 1.0, 1.0, 1.0, 1.0, 1.0, 1.0, 1.0, 1.0, 1.0, 1.0, 1.0, 1.0, 1.0, 1.0, 1.0, 1.0, 1.0, 1.0, 1.0, 1.0, 1.0, 1.0, 1.0, 1.0, 1.0])
me_home.materials.append(mat_default)
me_home.use_remesh_preserve_volume = False
me_home.use_remesh_preserve_attributes = False
me_home.use_mirror_vertex_groups = False
me_home.update()

# ---- objects
ob_lamp = bpy.data.objects.new('Lamp', light_lamp_006)
ob_lamp_005 = bpy.data.objects.new('Lamp.005', light_lamp_002)
ob_lamp_004 = bpy.data.objects.new('Lamp.004', light_lamp_001)
ob_lamp_003 = bpy.data.objects.new('Lamp.003', light_lamp)
ob_cube_003 = bpy.data.objects.new('Cube.003', me_cube_006)
ob_cube_002 = bpy.data.objects.new('Cube.002', me_cube_005)
ob_cube = bpy.data.objects.new('Cube', me_cube_004)
ob_camera_001 = bpy.data.objects.new('Camera.001', cam_camera_001)
ob_cube_001 = bpy.data.objects.new('Cube.001', me_cube_001)
ob_plane = bpy.data.objects.new('Plane', me_plane_001)
ob_mesh = bpy.data.objects.new('Mesh', me_home)
ob_camera = bpy.data.objects.new('Camera', cam_camera)

# ---- transforms, parenting, visibility, modifiers, constraints
ob_lamp.location = (3.339, 0.8068, 12.85)
ob_lamp.rotation_euler = (-4.231e-10, 0.1564, -5.398e-09)
ob_lamp.lock_rotations_4d = False
ob_lamp.empty_display_type = 'ARROWS'
ob_lamp.color = (0.0, 0.0, 0.0, 1.0)
ob_lamp.lineart.crease_threshold = 0.0
ob_lamp_005.location = (1.091, 8.141, 9.08)
ob_lamp_005.scale = (1.337, 1.337, 1.337)
ob_lamp_005.lock_rotations_4d = False
ob_lamp_005.empty_display_type = 'ARROWS'
ob_lamp_005.color = (0.0, 0.0, 0.0, 1.0)
ob_lamp_005.lineart.crease_threshold = 0.0
ob_lamp_004.location = (7.36, -1.679, 9.386)
ob_lamp_004.scale = (1.337, 1.337, 1.337)
ob_lamp_004.lock_rotations_4d = False
ob_lamp_004.empty_display_type = 'ARROWS'
ob_lamp_004.color = (0.0, 0.0, 0.0, 1.0)
ob_lamp_004.lineart.crease_threshold = 0.0
ob_lamp_003.location = (0.4684, 0.1482, -6.09)
ob_lamp_003.lock_rotations_4d = False
ob_lamp_003.empty_display_type = 'ARROWS'
ob_lamp_003.color = (0.0, 0.0, 0.0, 1.0)
ob_lamp_003.lineart.crease_threshold = 0.0
ob_cube_003.location = (-1.959, 2.115, 0.7515)
ob_cube_003.rotation_euler = (0.0, 0.0, -1.656)
ob_cube_003.scale = (0.7708, 0.7708, 0.7708)
ob_cube_003.lock_rotations_4d = False
ob_cube_003.empty_display_type = 'ARROWS'
ob_cube_003.color = (0.0, 0.0, 0.0, 1.0)
ob_cube_003.lineart.crease_threshold = 0.0
ob_cube_002.location = (-1.12, -2.254, 0.7515)
ob_cube_002.rotation_euler = (0.0, 0.0, -1.656)
ob_cube_002.scale = (0.7708, 0.7708, 0.7708)
ob_cube_002.lock_rotations_4d = False
ob_cube_002.empty_display_type = 'ARROWS'
ob_cube_002.color = (0.0, 0.0, 0.0, 1.0)
ob_cube_002.lineart.crease_threshold = 0.0
ob_cube.location = (2.341, -1.173, 0.7515)
ob_cube.rotation_euler = (0.0, 0.0, -1.656)
ob_cube.scale = (0.7708, 0.7708, 0.7708)
ob_cube.lock_rotations_4d = False
ob_cube.empty_display_type = 'ARROWS'
ob_cube.color = (0.0, 0.0, 0.0, 1.0)
ob_cube.lineart.crease_threshold = 0.0
ob_camera_001.location = (9.873, 10.38, 14.1)
ob_camera_001.rotation_euler = (0.7854, -1.234e-08, 2.356)
ob_camera_001.lock_rotations_4d = False
ob_camera_001.empty_display_type = 'ARROWS'
ob_camera_001.color = (0.0, 0.0, 0.0, 1.0)
ob_camera_001.lineart.crease_threshold = 0.0
ob_cube_001.location = (0.8141, -2.257, 0.7515)
ob_cube_001.rotation_euler = (0.0, 0.0, -1.656)
ob_cube_001.scale = (0.7708, 0.7708, 0.7708)
ob_cube_001.lock_rotations_4d = False
ob_cube_001.empty_display_type = 'ARROWS'
ob_cube_001.color = (0.0, 0.0, 0.0, 1.0)
ob_cube_001.lineart.crease_threshold = 0.0
ob_plane.location = (-0.01982, -0.04837, 0.01579)
ob_plane.scale = (0.5828, 0.5828, 0.5828)
ob_plane.lock_rotations_4d = False
ob_plane.empty_display_type = 'ARROWS'
ob_plane.color = (0.0, 0.0, 0.0, 1.0)
ob_plane.lineart.crease_threshold = 0.0
ob_mesh.location = (0.03976, 0.02452, 1.001)
ob_mesh.rotation_euler = (1.571, 1.367e-16, 1.367e-16)
ob_mesh.lock_rotations_4d = False
ob_mesh.empty_display_type = 'ARROWS'
ob_mesh.color = (0.0, 0.0, 0.0, 1.0)
ob_mesh.lineart.crease_threshold = 0.0
ob_camera.location = (6.364, 7.443, 2.313)
ob_camera.rotation_euler = (1.42, 0.02427, 2.417)
ob_camera.lock_rotations_4d = False
ob_camera.empty_display_type = 'ARROWS'
ob_camera.color = (0.0, 0.0, 0.0, 1.0)
ob_camera.lineart.crease_threshold = 0.0

# ---- collection membership
col_collection_1.objects.link(ob_lamp)
col_collection_1.objects.link(ob_lamp_005)
col_collection_1.objects.link(ob_lamp_004)
col_collection_1.objects.link(ob_lamp_003)
col_collection_1.objects.link(ob_cube_003)
col_collection_1.objects.link(ob_cube_002)
col_collection_1.objects.link(ob_cube)
col_collection_1.objects.link(ob_camera_001)
col_collection_1.objects.link(ob_cube_001)
col_collection_1.objects.link(ob_plane)
col_collection_1.objects.link(ob_mesh)
col_collection_1.objects.link(ob_camera)

# ---- scene / render settings (as saved in the file)
scene.camera = ob_camera_001
scene.frame_start = 1; scene.frame_end = 250; scene.frame_set(1)
scene.render.engine = 'BLENDER_EEVEE_NEXT'
scene.render.image_settings.color_mode = 'RGB'
scene.render.image_settings.compression = 90
scene.render.resolution_x = 1280
scene.render.resolution_y = 960
scene.render.resolution_percentage = 25
scene.render.fps = 25
scene.render.dither_intensity = 0.0
scene.render.use_compositing = False
scene.render.use_sequencer = False
scene.render.use_file_extension = False
scene.render.bake_bias = 0.0
scene.render.use_stamp_time = False
scene.render.use_stamp_date = False
scene.render.use_stamp_frame = False
scene.render.use_stamp_camera = False
scene.render.use_stamp_scene = False
scene.render.use_stamp_filename = False
scene.render.use_stamp_render_time = False
scene.render.stamp_font_size = 0
scene.cycles.use_denoising = False
scene.cycles.samples = 10
scene.cycles.sampling_pattern = 'TABULATED_SOBOL'
scene.cycles.light_sampling_threshold = 0.0
scene.cycles.use_adaptive_sampling = False
scene.cycles.use_light_tree = False
scene.cycles.blur_glossy = 0.0
scene.cycles.volume_bounces = 1
scene.cycles.pixel_filter_type = 'GAUSSIAN'
scene.cycles.sample_clamp_indirect = 0.0
scene.view_settings.view_transform = 'Raw'
bpy.context.view_layer.update()
